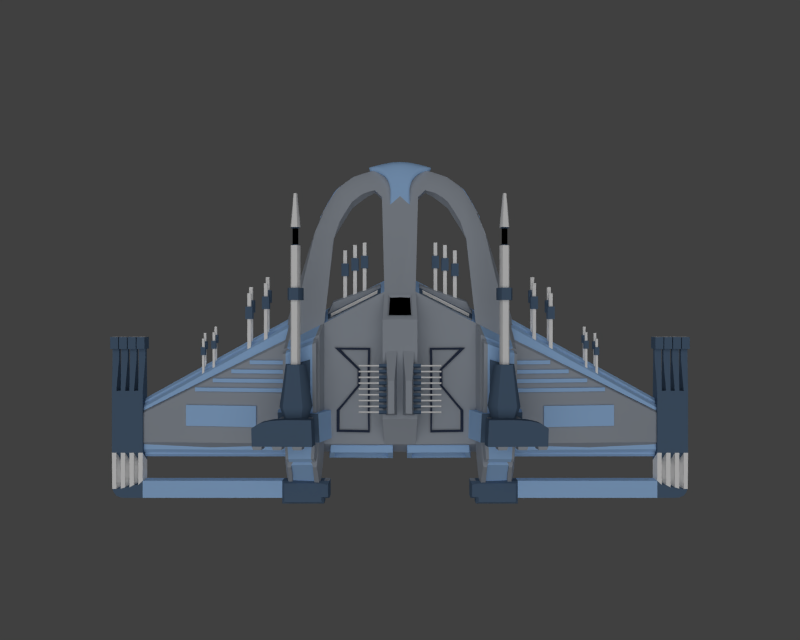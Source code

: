 # Source: spaceship_0.blend  (saved by Blender 2.60.0; exported with 4.5.12 LTS)
import bpy
from mathutils import Matrix  # noqa: F401  (used for matrix-valued properties, if any)

bpy.ops.wm.read_factory_settings(use_empty=True)
scene = bpy.context.scene
scene.name = 'Scene'

# ---- collections
col_collection_1 = bpy.data.collections.new('Collection 1'); scene.collection.children.link(col_collection_1)

# ---- materials (node trees are filled in below, after node groups)
mat_hull = bpy.data.materials.new('Hull')
mat_hull.alpha_threshold = 0.0
mat_hull.use_transparent_shadow = False
mat_hull.diffuse_color = (0.3998, 0.4399, 0.5, 1.0)
mat_hull.roughness = 0.5
mat_hull.specular_intensity = 0.2
mat_hull.line_color = (0.0, 0.0, 0.0, 1.0)
mat_window = bpy.data.materials.new('Window')
mat_window.alpha_threshold = 0.0
mat_window.use_transparent_shadow = False
mat_window.diffuse_color = (0.0, 0.0, 0.0, 1.0)
mat_window.roughness = 0.5
mat_window.specular_intensity = 1.0
mat_window.line_color = (0.0, 0.0, 0.0, 1.0)
mat_gun_cover = bpy.data.materials.new('Gun_Cover')
mat_gun_cover.alpha_threshold = 0.0
mat_gun_cover.use_transparent_shadow = False
mat_gun_cover.diffuse_color = (0.1, 0.16, 0.25, 1.0)
mat_gun_cover.roughness = 0.5
mat_gun_cover.specular_intensity = 0.07447
mat_gun_cover.line_color = (0.0, 0.0, 0.0, 1.0)
mat_gun_bare = bpy.data.materials.new('Gun_Bare')
mat_gun_bare.alpha_threshold = 0.0
mat_gun_bare.use_transparent_shadow = False
mat_gun_bare.diffuse_color = (1.0, 1.0, 1.0, 1.0)
mat_gun_bare.roughness = 0.5
mat_gun_bare.specular_intensity = 1.0
mat_gun_bare.line_color = (0.0, 0.0, 0.0, 1.0)
mat_plates = bpy.data.materials.new('Plates')
mat_plates.alpha_threshold = 0.0
mat_plates.use_transparent_shadow = False
mat_plates.diffuse_color = (0.4, 0.64, 1.0, 1.0)
mat_plates.roughness = 0.5
mat_plates.line_color = (0.0, 0.0, 0.0, 1.0)
mat_bars = bpy.data.materials.new('Bars')
mat_bars.alpha_threshold = 0.0
mat_bars.use_transparent_shadow = False
mat_bars.diffuse_color = (0.03633, 0.04996, 0.09083, 1.0)
mat_bars.roughness = 0.5
mat_bars.specular_intensity = 1.0
mat_bars.line_color = (0.0, 0.0, 0.0, 1.0)

# ---- material node trees

# ---- world
world_world = bpy.data.worlds.new('World'); scene.world = world_world
world_world.color = (0.05088, 0.05088, 0.05088)
world_world.use_sun_shadow = False
world_world.sun_shadow_jitter_overblur = 0.0
world_world.cycles.sampling_method = 'MANUAL'
world_world.cycles.sample_map_resolution = 256

# ---- cameras
cam_camera_001 = bpy.data.cameras.new('Camera.001')
cam_camera_001.clip_end = 100.0
cam_camera_001.lens = 35.0
cam_camera_001.dof.focus_distance = 0.0
cam_camera_001.dof.aperture_fstop = 128.0
cam_camera = bpy.data.cameras.new('Camera')
cam_camera.clip_end = 100.0
cam_camera.lens = 35.0
cam_camera.ortho_scale = 7.314
cam_camera.dof.focus_distance = 0.0
cam_camera.dof.aperture_fstop = 128.0

# ---- lights
light_lamp_001 = bpy.data.lights.new('Lamp.001', 'SUN')
light_lamp_001.transmission_factor = 0.0
light_lamp_001.cutoff_distance = 30.0
light_lamp_001.angle = 1.571
light_lamp_001.energy = 1.0
light_lamp_001.shadow_buffer_clip_start = 1.001
light_lamp_001.shadow_soft_size = 1.0
light_lamp_001.shadow_cascade_max_distance = 1000.0
light_lamp_001.cycles.use_multiple_importance_sampling = False
light_lamp = bpy.data.lights.new('Lamp', 'SUN')
light_lamp.transmission_factor = 0.0
light_lamp.cutoff_distance = 30.0
light_lamp.angle = 1.571
light_lamp.energy = 1.0
light_lamp.shadow_buffer_clip_start = 1.001
light_lamp.shadow_soft_size = 1.0
light_lamp.shadow_cascade_max_distance = 1000.0
light_lamp.cycles.use_multiple_importance_sampling = False

# ---- meshes
me_plane_003 = bpy.data.meshes.new('Plane.003')
me_plane_003.from_pydata([(2.836, -0.3079, -0.02652), (2.836, -1.097, -0.02652), (2.836, -0.9905, 0.1265), (2.836, -0.3079, 0.1265), (3.175, -0.3079, 0.1265), (3.175, -0.9905, 0.1265), (3.175, -1.097, -0.02652), (3.175, -0.3079, -0.02652), (3.127, -0.3079, 0.1265), (3.078, -0.3079, 0.1265), (3.03, -0.3079, 0.1265), (2.982, -0.3079, 0.1265), (2.933, -0.3079, 0.1265), (2.885, -0.3079, 0.1265), (2.885, -0.3079, -0.02652), (2.933, -0.3079, -0.02652), (2.982, -0.3079, -0.02652), (3.03, -0.3079, -0.02652), (3.078, -0.3079, -0.02652), (3.127, -0.3079, -0.02652), (2.885, -1.097, -0.02652), (2.933, -1.097, -0.02652), (2.982, -1.097, -0.02652), (3.03, -1.097, -0.02652), (3.078, -1.097, -0.02652), (3.127, -1.097, -0.02652), (3.127, -0.9905, 0.1265), (3.078, -0.9905, 0.1265), (3.03, -0.9905, 0.1265), (2.982, -0.9905, 0.1265), (2.933, -0.9905, 0.1265), (2.885, -0.9905, 0.1265), (3.115, 0.03671, 0.07529), (3.115, 0.03671, 0.02471), (3.091, 0.03671, 0.07529), (3.091, 0.03671, 0.02471), (3.018, 0.03671, 0.07529), (3.018, 0.03671, 0.02471), (2.994, 0.03671, 0.07529), (2.994, 0.03671, 0.02471), (2.921, 0.03671, 0.07529), (2.921, 0.03671, 0.02471), (2.897, 0.03671, 0.07529), (2.897, 0.03671, 0.02471), (3.187, 0.03671, 0.02471), (2.824, 0.03671, 0.02471), (2.824, 0.03671, 0.07529), (3.187, 0.03671, 0.07529), (2.824, 0.1536, 0.02471), (2.824, 0.1536, 0.07529), (3.187, 0.1536, 0.02471), (3.187, 0.1536, 0.07529), (3.115, 0.1536, 0.07529), (3.091, 0.1536, 0.07529), (3.018, 0.1536, 0.07529), (2.994, 0.1536, 0.07529), (2.921, 0.1536, 0.07529), (2.897, 0.1536, 0.07529), (2.897, 0.1536, 0.02471), (2.994, 0.1536, 0.02471), (2.921, 0.1536, 0.02471), (3.091, 0.1536, 0.02471), (3.018, 0.1536, 0.02471), (3.115, 0.1536, 0.02471), (3.108, 0.1536, -0.02564), (3.108, 0.1536, 0.1256), (3.098, 0.1536, 0.1256), (3.098, 0.1536, -0.02564), (3.011, 0.1536, -0.02564), (3.011, 0.1536, 0.1256), (3.001, 0.1536, -0.02564), (3.001, 0.1536, 0.1256), (2.914, 0.1536, 0.1256), (2.914, 0.1536, -0.02564), (2.904, 0.1536, 0.1256), (2.904, 0.1536, -0.02564), (3.194, 0.1536, -0.02564), (2.817, 0.1536, -0.02564), (2.817, 0.1536, 0.1256), (3.194, 0.1536, 0.1256), (2.817, 0.286, 0.1256), (2.817, 0.286, -0.02564), (3.194, 0.286, -0.02564), (3.194, 0.286, 0.1256), (3.108, 0.286, 0.1256), (3.011, 0.286, 0.1256), (3.098, 0.286, 0.1256), (2.914, 0.286, 0.1256), (3.001, 0.286, 0.1256), (2.904, 0.286, 0.1256), (2.904, 0.286, -0.02564), (3.001, 0.286, -0.02564), (2.914, 0.286, -0.02564), (3.011, 0.286, -0.02564), (3.098, 0.286, -0.02564), (3.108, 0.286, -0.02564), (3.129, -1.39, -0.02051), (3.129, -1.39, 0.1205), (3.078, -1.386, -0.02652), (3.078, -1.386, 0.1265), (3.03, -1.371, -0.02652), (3.03, -1.371, 0.1265), (2.982, -1.371, -0.02652), (2.982, -1.371, 0.1265), (2.933, -1.345, -0.02652), (2.933, -1.345, 0.1265), (2.885, -1.345, -0.02652), (2.885, -1.345, 0.1265), (2.836, -1.299, 0.1265), (3.174, -1.391, 0.118), (3.174, -1.391, -0.01797), (2.836, -1.299, -0.02652), (2.836, -1.487, -0.02652), (2.836, -1.487, 0.1265), (3.16, -1.434, 0.1071), (3.16, -1.434, -0.007149), (2.885, -1.487, -0.02652), (2.982, -1.487, -0.02652), (2.933, -1.487, -0.02652), (3.03, -1.487, -0.02652), (3.078, -1.483, -0.02652), (3.131, -1.464, -0.01735), (3.131, -1.464, 0.1173), (3.03, -1.487, 0.1265), (3.078, -1.483, 0.1265), (2.933, -1.487, 0.1265), (2.982, -1.487, 0.1265), (2.885, -1.487, 0.1265), (1.298, -1.299, 0.1265), (1.298, -1.299, -0.02652), (1.298, -1.487, -0.02652), (1.298, -1.487, 0.1265), (0.8345, -1.491, 0.119), (0.8365, -1.487, -0.02652), (0.8365, -1.299, -0.02652), (0.8365, -1.299, 0.1265), (0.8365, -1.55, -0.02652), (0.8365, -1.55, 0.1265), (1.298, -1.55, 0.1265), (1.298, -1.55, -0.02652), (0.7778, -1.299, 0.1265), (0.7778, -1.299, -0.02652), (0.7778, -1.487, -0.02652), (0.7778, -1.487, 0.1265), (1.227, -1.55, 0.103), (1.227, -1.55, -0.003014), (0.9074, -1.55, 0.103), (0.9074, -1.55, -0.003014), (0.8652, -1.473, 0.1585), (0.7922, -1.47, 0.1585), (0.7922, -1.339, 0.1585), (0.864, -1.322, 0.1585), (1.271, -1.471, 0.1585), (1.271, -1.526, 0.1585), (0.864, -1.526, 0.1585), (1.271, -1.322, 0.1585), (0.9217, -1.526, 0.001721), (0.9217, -1.526, 0.09828), (1.213, -1.526, 0.001721), (1.213, -1.526, 0.09828)], [], [(0, 3, 2, 1), (5, 4, 7, 6), (13, 14, 15, 12), (11, 16, 17, 10), (9, 18, 19, 8), (0, 1, 20, 14), (14, 20, 21, 15), (15, 21, 22, 16), (16, 22, 23, 17), (17, 23, 24, 18), (18, 24, 25, 19), (19, 25, 6, 7), (2, 3, 13, 31), (31, 13, 12, 30), (30, 12, 11, 29), (29, 11, 10, 28), (28, 10, 9, 27), (27, 9, 8, 26), (26, 8, 4, 5), (20, 31, 30, 21), (22, 29, 28, 23), (24, 27, 26, 25), (19, 33, 32, 8), (9, 34, 35, 18), (17, 37, 36, 10), (11, 38, 39, 16), (15, 41, 40, 12), (13, 42, 43, 14), (7, 44, 33, 19), (18, 35, 37, 17), (16, 39, 41, 15), (45, 0, 14, 43), (3, 46, 42, 13), (12, 40, 38, 11), (10, 36, 34, 9), (8, 32, 47, 4), (4, 47, 44, 7), (0, 45, 46, 3), (45, 48, 49, 46), (47, 51, 50, 44), (32, 52, 51, 47), (36, 54, 53, 34), (40, 56, 55, 38), (46, 49, 57, 42), (43, 58, 48, 45), (39, 59, 60, 41), (35, 61, 62, 37), (44, 50, 63, 33), (42, 57, 58, 43), (41, 60, 56, 40), (38, 55, 59, 39), (37, 62, 54, 36), (34, 53, 61, 35), (33, 63, 52, 32), (63, 64, 65, 52), (53, 66, 67, 61), (62, 68, 69, 54), (55, 71, 70, 59), (60, 73, 72, 56), (57, 74, 75, 58), (50, 76, 64, 63), (61, 67, 68, 62), (59, 70, 73, 60), (58, 75, 77, 48), (49, 78, 74, 57), (56, 72, 71, 55), (54, 69, 66, 53), (52, 65, 79, 51), (51, 79, 76, 50), (48, 77, 78, 49), (77, 81, 80, 78), (79, 83, 82, 76), (65, 84, 83, 79), (69, 85, 86, 66), (72, 87, 88, 71), (78, 80, 89, 74), (75, 90, 81, 77), (70, 91, 92, 73), (67, 94, 93, 68), (76, 82, 95, 64), (74, 89, 90, 75), (73, 92, 87, 72), (71, 88, 91, 70), (68, 93, 85, 69), (66, 86, 94, 67), (64, 95, 84, 65), (90, 89, 80, 81), (87, 92, 91, 88), (85, 93, 94, 86), (84, 95, 82, 83), (26, 97, 96, 25), (24, 98, 99, 27), (28, 101, 100, 23), (22, 102, 103, 29), (30, 105, 104, 21), (20, 106, 107, 31), (31, 107, 108, 2), (29, 103, 105, 30), (27, 99, 101, 28), (5, 109, 97, 26), (25, 96, 110, 6), (23, 100, 98, 24), (21, 104, 102, 22), (1, 111, 106, 20), (6, 110, 109, 5), (2, 108, 111, 1), (110, 115, 114, 109), (111, 112, 116, 106), (104, 118, 117, 102), (100, 119, 120, 98), (96, 121, 115, 110), (109, 114, 122, 97), (99, 124, 123, 101), (103, 126, 125, 105), (107, 127, 113, 108), (112, 113, 127, 116), (118, 125, 126, 117), (119, 123, 124, 120), (121, 122, 114, 115), (121, 120, 124, 122), (122, 124, 99, 97), (97, 99, 98, 96), (96, 98, 120, 121), (101, 123, 126, 103), (123, 119, 117, 126), (119, 100, 102, 117), (100, 101, 103, 102), (118, 116, 127, 125), (125, 127, 107, 105), (105, 107, 106, 104), (104, 106, 116, 118), (108, 128, 129, 111), (111, 129, 130, 112), (113, 131, 128, 108), (112, 130, 131, 113), (129, 134, 133, 130), (128, 135, 134, 129), (133, 136, 139, 130), (132, 137, 136, 133), (130, 139, 138, 131), (135, 140, 141, 134), (134, 141, 142, 133), (133, 142, 143, 132), (140, 143, 142, 141), (139, 145, 144, 138), (138, 144, 146, 137), (137, 146, 147, 136), (136, 147, 145, 139), (143, 149, 148, 132), (140, 150, 149, 143), (135, 151, 150, 140), (138, 153, 152, 131), (137, 154, 153, 138), (132, 148, 154, 137), (128, 155, 151, 135), (131, 152, 155, 128), (148, 149, 150, 151), (152, 153, 154, 148), (152, 148, 151, 155), (145, 147, 156, 158), (147, 146, 157, 156), (146, 144, 159, 157), (144, 145, 158, 159), (158, 156, 157, 159)])
me_plane_003.polygons.foreach_set('use_smooth', [True] * 164)
me_plane_003.polygons.foreach_set('material_index', [2, 2, 2, 2, 2, 2, 2, 2, 2, 2, 2, 2, 2, 2, 2, 2, 2, 2, 2, 2, 2, 2, 2, 2, 2, 2, 2, 2, 2, 2, 2, 2, 2, 2, 2, 2, 2, 2, 2, 2, 2, 2, 2, 2, 2, 2, 2, 2, 2, 2, 2, 2, 2, 2, 2, 2, 2, 2, 2, 2, 2, 2, 2, 2, 2, 2, 2, 2, 2, 2, 2, 2, 2, 2, 2, 2, 2, 2, 2, 2, 2, 2, 2, 2, 2, 2, 3, 3, 3, 3, 3, 3, 3, 3, 3, 3, 3, 3, 3, 3, 3, 3, 3, 3, 3, 3, 2, 0, 0, 0, 0, 2, 2, 2, 2, 2, 2, 2, 2, 2, 2, 2, 0, 2, 2, 0, 2, 2, 2, 2, 0, 4, 4, 4, 4, 2, 2, 2, 2, 2, 0, 2, 2, 2, 2, 2, 2, 2, 2, 2, 2, 2, 2, 2, 2, 2, 2, 2, 2, 1, 1, 1, 1, 1])
me_plane_003.materials.append(mat_hull)
me_plane_003.materials.append(mat_window)
me_plane_003.materials.append(mat_gun_cover)
me_plane_003.materials.append(mat_gun_bare)
me_plane_003.materials.append(mat_plates)
me_plane_003.use_remesh_preserve_volume = False
me_plane_003.use_remesh_preserve_attributes = False
me_plane_003.use_mirror_vertex_groups = False
me_plane_003.update()
me_plane_002 = bpy.data.meshes.new('Plane.002')
me_plane_002.from_pydata([(1.02, 0.01989, 0.8563), (0.9858, -0.4085, 0.8463), (1.141, 0.01989, 0.8267), (1.187, -0.4176, 0.8179), (1.165, 0.01989, 0.7725), (1.227, -0.4166, 0.7637), (0.9327, -0.4074, 0.805), (0.9885, 0.01989, 0.8151), (0.9043, -0.4061, 0.7491), (0.9715, 0.01989, 0.7591), (1.172, 0.01989, 0.7109), (1.239, -0.4152, 0.7021), (1.233, -0.4143, 0.661), (1.168, 0.01989, 0.6697), (0.8986, -0.4052, 0.7079), (0.9681, 0.01989, 0.718), (1.024, 0.01989, 0.658), (0.9923, -0.4042, 0.6479), (1.105, 0.01989, 0.6377), (1.126, -0.4133, 0.629), (1.124, -0.413, 0.6145), (1.103, 0.01989, 0.6232), (0.9903, -0.4038, 0.6334), (1.023, 0.01989, 0.6434), (1.031, -0.04094, 0.6371), (1.029, -0.3636, 0.6288), (1.086, -0.04154, 0.628), (1.085, -0.3712, 0.6208), (1.081, -0.04069, 0.59), (1.08, -0.3703, 0.5828), (1.024, -0.3628, 0.5908), (1.026, -0.04009, 0.5991), (0.9372, -0.407, 0.602), (0.9386, 0.06129, 0.6122), (1.168, -0.008061, 0.5786), (1.167, -0.4163, 0.5697), (1.164, -0.4158, 0.5468), (1.165, -0.007553, 0.5557), (0.934, -0.4065, 0.5791), (0.9355, 0.06179, 0.5894), (1.119, 0.01989, 0.7085), (1.087, 0.01989, 0.6925), (1.047, 0.01989, 0.7026), (1.019, 0.01989, 0.7325), (1.021, 0.01989, 0.7531), (1.121, 0.01989, 0.729), (1.117, 0.01989, 0.7597), (1.029, 0.01989, 0.781), (1.045, 0.01989, 0.8015), (1.105, 0.01989, 0.7868), (1.045, 0.6767, 0.8015), (1.105, 0.6767, 0.7868), (1.117, 0.6767, 0.7597), (1.029, 0.6767, 0.781), (1.021, 0.6767, 0.7531), (1.121, 0.6767, 0.729), (1.119, 0.6767, 0.7085), (1.019, 0.6767, 0.7325), (1.047, 0.6767, 0.7026), (1.087, 0.6767, 0.6925), (1.149, 0.6767, 0.6847), (1.098, 0.6767, 0.6588), (1.033, 0.6767, 0.6752), (0.9877, 0.6767, 0.7236), (0.9905, 0.6767, 0.7568), (1.152, 0.6767, 0.7179), (1.146, 0.6767, 0.7676), (1.004, 0.6767, 0.802), (1.03, 0.6767, 0.8352), (1.127, 0.6767, 0.8113), (1.127, 0.8004, 0.8113), (1.03, 0.8004, 0.8352), (1.146, 0.8004, 0.7676), (1.004, 0.8004, 0.802), (0.9905, 0.8004, 0.7568), (1.152, 0.8004, 0.7179), (1.149, 0.8004, 0.6847), (0.9877, 0.8004, 0.7236), (1.033, 0.8004, 0.6752), (1.098, 0.8004, 0.6588), (1.119, 0.8004, 0.7087), (1.087, 0.8004, 0.6929), (1.047, 0.8004, 0.7029), (1.019, 0.8004, 0.7326), (1.021, 0.8004, 0.753), (1.121, 0.8004, 0.7291), (1.117, 0.8004, 0.7597), (1.03, 0.8004, 0.7808), (1.045, 0.8004, 0.8012), (1.105, 0.8004, 0.7865), (1.045, 1.234, 0.8012), (1.105, 1.234, 0.7865), (1.117, 1.234, 0.7597), (1.03, 1.234, 0.7808), (1.021, 1.234, 0.753), (1.121, 1.234, 0.7291), (1.119, 1.234, 0.7087), (1.019, 1.234, 0.7326), (1.047, 1.234, 0.7029), (1.087, 1.234, 0.6929), (1.119, 1.419, 0.7087), (1.087, 1.419, 0.6929), (1.047, 1.419, 0.7029), (1.019, 1.419, 0.7326), (1.021, 1.419, 0.753), (1.121, 1.419, 0.7291), (1.117, 1.419, 0.7597), (1.03, 1.419, 0.7808), (1.045, 1.419, 0.8012), (1.105, 1.419, 0.7865), (1.061, 1.767, 0.7669), (1.083, 1.767, 0.7615), (1.087, 1.767, 0.7517), (1.055, 1.767, 0.7594), (1.052, 1.767, 0.7492), (1.089, 1.767, 0.7404), (1.088, 1.767, 0.733), (1.051, 1.767, 0.7417), (1.062, 1.767, 0.7308), (1.076, 1.767, 0.7271), (1.099, 1.407, 0.7241), (1.099, 1.246, 0.7241), (1.08, 1.246, 0.7146), (1.08, 1.407, 0.7146), (1.056, 1.407, 0.7206), (1.056, 1.246, 0.7206), (1.04, 1.246, 0.7384), (1.04, 1.407, 0.7384), (1.041, 1.407, 0.7506), (1.041, 1.246, 0.7506), (1.1, 1.246, 0.7363), (1.1, 1.407, 0.7363), (1.098, 1.407, 0.7546), (1.098, 1.246, 0.7546), (1.046, 1.407, 0.7672), (1.046, 1.246, 0.7672), (1.055, 1.407, 0.7795), (1.055, 1.246, 0.7795), (1.091, 1.407, 0.7707), (1.091, 1.246, 0.7707), (0.8464, -0.4976, 0.6476), (0.8335, -0.7979, 0.6386), (1.278, -0.4906, 0.582), (1.266, -0.8002, 0.5743), (1.306, -0.7921, 0.2136), (1.318, -0.4824, 0.2213), (0.6894, -0.7827, 0.3058), (0.7022, -0.4824, 0.3148), (1.21, -0.7593, 0.584), (1.22, -0.5316, 0.5897), (0.8924, -0.7576, 0.6313), (0.9019, -0.5367, 0.6379), (0.9327, -0.5436, 0.8433), (0.9233, -0.7645, 0.8367), (1.25, -0.5385, 0.7951), (1.241, -0.7662, 0.7894), (1.474, -0.797, 0.7534), (1.478, -0.6134, 0.7603), (0.8557, -0.786, 0.846), (0.867, -0.5202, 0.854), (0.8852, -0.5243, 0.9749), (0.8739, -0.7901, 0.9669), (1.496, -0.6175, 0.8812), (1.492, -0.8011, 0.8743), (1.01, -0.5434, 0.6715), (1.105, -0.5499, 0.6581), (1.181, -0.5506, 0.6808), (0.943, -0.5441, 0.7142), (0.9471, -0.5448, 0.7434), (1.185, -0.5513, 0.71), (1.176, -0.5522, 0.7538), (0.9672, -0.5457, 0.7831), (1.005, -0.5464, 0.8124), (1.148, -0.5529, 0.7923), (0.9184, -0.4964, 0.6367), (0.9904, -0.4953, 0.6257), (1.062, -0.4941, 0.6148), (1.134, -0.4929, 0.6039), (1.206, -0.4918, 0.593), (0.9056, -0.7983, 0.6279), (0.9777, -0.7987, 0.6171), (1.05, -0.7991, 0.6064), (1.122, -0.7995, 0.5957), (1.194, -0.7999, 0.585), (1.203, -0.7905, 0.2289), (1.101, -0.789, 0.2443), (0.9977, -0.7874, 0.2597), (0.895, -0.7859, 0.2751), (0.7922, -0.7843, 0.2904), (1.216, -0.4824, 0.2369), (1.113, -0.4824, 0.2525), (1.01, -0.4824, 0.2681), (0.9076, -0.4824, 0.2837), (0.8049, -0.4824, 0.2993), (1.157, -0.759, 0.5919), (1.104, -0.7587, 0.5997), (1.051, -0.7584, 0.6076), (0.9984, -0.7581, 0.6155), (0.9454, -0.7579, 0.6234), (1.167, -0.5324, 0.5977), (1.114, -0.5333, 0.6058), (1.061, -0.5341, 0.6138), (1.008, -0.535, 0.6218), (0.9548, -0.5359, 0.6299), (0.9857, -0.5428, 0.8353), (1.039, -0.5419, 0.8272), (1.092, -0.5411, 0.8192), (1.145, -0.5402, 0.8112), (1.198, -0.5394, 0.8031), (0.9763, -0.7648, 0.8288), (1.029, -0.7651, 0.8209), (1.082, -0.7653, 0.813), (1.135, -0.7656, 0.8052), (1.188, -0.7659, 0.7973), (1.371, -0.7952, 0.7689), (1.268, -0.7933, 0.7843), (1.165, -0.7915, 0.7997), (1.062, -0.7897, 0.8152), (0.9587, -0.7878, 0.8306), (1.396, -0.5606, 0.7759), (1.285, -0.5344, 0.7916), (1.176, -0.5257, 0.8072), (1.073, -0.5212, 0.8228), (0.9699, -0.5207, 0.8384), (0.9881, -0.5248, 0.9593), (1.091, -0.5252, 0.9437), (1.194, -0.5298, 0.9281), (1.303, -0.5385, 0.9125), (1.414, -0.5646, 0.8969), (0.9769, -0.7919, 0.9515), (1.08, -0.7937, 0.9361), (1.183, -0.7956, 0.9206), (1.286, -0.7974, 0.9052), (1.389, -0.7992, 0.8898), (1.395, -0.8353, 0.8773), (1.38, -0.8319, 0.7766), (1.26, -0.8298, 0.7946), (1.275, -0.8332, 0.8953), (1.174, -0.8283, 0.8074), (1.189, -0.8317, 0.9082), (1.054, -0.8261, 0.8254), (1.069, -0.8295, 0.9262), (0.9831, -0.828, 0.939), (0.968, -0.8246, 0.8383), (1.481, -0.8369, 0.8645), (1.466, -0.8335, 0.7637), (0.9399, -0.7595, 0.6767), (0.9553, -0.763, 0.7794), (0.9288, -0.7628, 0.7834), (0.9134, -0.7594, 0.6806), (0.9293, -0.7129, 0.785), (0.9139, -0.7094, 0.6823), (0.9404, -0.7095, 0.6783), (0.9558, -0.713, 0.781), (0.9929, -0.7598, 0.6688), (1.008, -0.7633, 0.7715), (0.9664, -0.7597, 0.6728), (0.9818, -0.7631, 0.7755), (0.9934, -0.7098, 0.6704), (0.9669, -0.7097, 0.6744), (1.009, -0.7133, 0.7731), (0.9824, -0.7131, 0.7771), (1.046, -0.7601, 0.6609), (1.061, -0.7635, 0.7637), (1.019, -0.7599, 0.6649), (1.035, -0.7634, 0.7676), (1.046, -0.7101, 0.6626), (1.02, -0.71, 0.6665), (1.062, -0.7136, 0.7653), (1.035, -0.7134, 0.7692), (1.099, -0.7604, 0.6531), (1.114, -0.7638, 0.7558), (1.072, -0.7602, 0.657), (1.088, -0.7637, 0.7597), (1.073, -0.7102, 0.6586), (1.099, -0.7104, 0.6547), (1.115, -0.7138, 0.7574), (1.088, -0.7137, 0.7613), (1.152, -0.7606, 0.6452), (1.167, -0.7641, 0.7479), (1.125, -0.7605, 0.6491), (1.141, -0.764, 0.7518), (1.126, -0.7105, 0.6507), (1.152, -0.7107, 0.6468), (1.141, -0.714, 0.7534), (1.168, -0.7141, 0.7495), (1.178, -0.7608, 0.6412), (1.194, -0.7642, 0.744), (1.22, -0.7644, 0.74), (1.205, -0.7609, 0.6373), (1.205, -0.7109, 0.6389), (1.221, -0.7144, 0.7416), (1.179, -0.7108, 0.6429), (1.194, -0.7143, 0.7456)], [], [(0, 2, 3, 1), (3, 2, 4, 5), (0, 1, 6, 7), (7, 6, 8, 9), (5, 4, 10, 11), (11, 10, 13, 12), (9, 8, 14, 15), (15, 14, 17, 16), (12, 13, 18, 19), (19, 18, 21, 20), (17, 19, 20, 22), (18, 16, 23, 21), (16, 17, 22, 23), (23, 22, 25, 24), (21, 23, 24, 26), (22, 20, 27, 25), (20, 21, 26, 27), (27, 26, 28, 29), (25, 27, 29, 30), (26, 24, 31, 28), (24, 25, 30, 31), (31, 30, 32, 33), (28, 31, 33, 34), (30, 29, 35, 32), (29, 28, 34, 35), (35, 34, 37, 36), (32, 35, 36, 38), (34, 33, 39, 37), (33, 32, 38, 39), (18, 13, 40, 41), (16, 18, 41, 42), (15, 16, 42, 43), (9, 15, 43, 44), (13, 10, 45, 40), (10, 4, 46, 45), (7, 9, 44, 47), (0, 7, 47, 48), (4, 2, 49, 46), (2, 0, 48, 49), (49, 48, 50, 51), (46, 49, 51, 52), (48, 47, 53, 50), (47, 44, 54, 53), (45, 46, 52, 55), (40, 45, 55, 56), (44, 43, 57, 54), (43, 42, 58, 57), (42, 41, 59, 58), (41, 40, 56, 59), (59, 56, 60, 61), (58, 59, 61, 62), (57, 58, 62, 63), (54, 57, 63, 64), (56, 55, 65, 60), (55, 52, 66, 65), (53, 54, 64, 67), (50, 53, 67, 68), (52, 51, 69, 66), (51, 50, 68, 69), (69, 68, 71, 70), (66, 69, 70, 72), (68, 67, 73, 71), (67, 64, 74, 73), (65, 66, 72, 75), (60, 65, 75, 76), (64, 63, 77, 74), (63, 62, 78, 77), (62, 61, 79, 78), (61, 60, 76, 79), (79, 76, 80, 81), (78, 79, 81, 82), (77, 78, 82, 83), (74, 77, 83, 84), (76, 75, 85, 80), (75, 72, 86, 85), (73, 74, 84, 87), (71, 73, 87, 88), (72, 70, 89, 86), (70, 71, 88, 89), (89, 88, 90, 91), (86, 89, 91, 92), (88, 87, 93, 90), (87, 84, 94, 93), (85, 86, 92, 95), (80, 85, 95, 96), (84, 83, 97, 94), (83, 82, 98, 97), (82, 81, 99, 98), (81, 80, 96, 99), (109, 108, 110, 111), (106, 109, 111, 112), (108, 107, 113, 110), (107, 104, 114, 113), (105, 106, 112, 115), (100, 105, 115, 116), (104, 103, 117, 114), (103, 102, 118, 117), (102, 101, 119, 118), (101, 100, 116, 119), (111, 110, 113, 112), (112, 113, 114, 115), (115, 114, 117, 116), (116, 117, 118, 119), (96, 121, 122, 99), (121, 120, 123, 122), (120, 100, 101, 123), (99, 122, 125, 98), (122, 123, 124, 125), (123, 101, 102, 124), (98, 125, 126, 97), (125, 124, 127, 126), (124, 102, 103, 127), (97, 126, 129, 94), (126, 127, 128, 129), (127, 103, 104, 128), (95, 130, 121, 96), (130, 131, 120, 121), (131, 105, 100, 120), (92, 133, 130, 95), (133, 132, 131, 130), (132, 106, 105, 131), (94, 129, 135, 93), (129, 128, 134, 135), (128, 104, 107, 134), (93, 135, 137, 90), (135, 134, 136, 137), (134, 107, 108, 136), (91, 139, 133, 92), (139, 138, 132, 133), (138, 109, 106, 132), (90, 137, 139, 91), (137, 136, 138, 139), (136, 108, 109, 138), (142, 143, 144, 145), (141, 140, 147, 146), (143, 142, 149, 148), (140, 141, 150, 151), (151, 150, 153, 152), (148, 149, 154, 155), (155, 154, 157, 156), (152, 153, 158, 159), (159, 158, 161, 160), (156, 157, 162, 163), (19, 17, 164, 165), (12, 19, 165, 166), (17, 14, 167, 164), (14, 8, 168, 167), (11, 12, 166, 169), (5, 11, 169, 170), (8, 6, 171, 168), (6, 1, 172, 171), (3, 5, 170, 173), (1, 3, 173, 172), (167, 166, 165, 164), (168, 169, 166, 167), (171, 170, 169, 168), (172, 173, 170, 171), (143, 183, 184, 144), (183, 182, 185, 184), (182, 181, 186, 185), (181, 180, 187, 186), (180, 179, 188, 187), (179, 141, 146, 188), (140, 174, 193, 147), (174, 175, 192, 193), (175, 176, 191, 192), (176, 177, 190, 191), (177, 178, 189, 190), (178, 142, 145, 189), (144, 184, 189, 145), (184, 185, 190, 189), (185, 186, 191, 190), (186, 187, 192, 191), (187, 188, 193, 192), (188, 146, 147, 193), (141, 179, 198, 150), (179, 180, 197, 198), (180, 181, 196, 197), (181, 182, 195, 196), (182, 183, 194, 195), (183, 143, 148, 194), (142, 178, 199, 149), (178, 177, 200, 199), (177, 176, 201, 200), (176, 175, 202, 201), (175, 174, 203, 202), (174, 140, 151, 203), (149, 199, 208, 154), (199, 200, 207, 208), (200, 201, 206, 207), (201, 202, 205, 206), (202, 203, 204, 205), (203, 151, 152, 204), (153, 209, 218, 158), (209, 210, 217, 218), (210, 211, 216, 217), (211, 212, 215, 216), (212, 213, 214, 215), (213, 155, 156, 214), (154, 208, 219, 157), (208, 207, 220, 219), (207, 206, 221, 220), (206, 205, 222, 221), (205, 204, 223, 222), (204, 152, 159, 223), (157, 219, 228, 162), (219, 220, 227, 228), (220, 221, 226, 227), (221, 222, 225, 226), (222, 223, 224, 225), (223, 159, 160, 224), (158, 218, 229, 161), (217, 216, 231, 230), (215, 214, 233, 232), (161, 229, 224, 160), (229, 230, 225, 224), (230, 231, 226, 225), (231, 232, 227, 226), (232, 233, 228, 227), (233, 163, 162, 228), (233, 214, 235, 234), (215, 232, 237, 236), (231, 216, 238, 239), (217, 230, 241, 240), (229, 218, 243, 242), (163, 233, 234, 244), (232, 231, 239, 237), (230, 229, 242, 241), (218, 217, 240, 243), (216, 215, 236, 238), (214, 156, 245, 235), (156, 163, 244, 245), (235, 245, 244, 234), (238, 236, 237, 239), (243, 240, 241, 242), (198, 209, 247, 246), (209, 153, 248, 247), (150, 198, 246, 249), (153, 150, 249, 248), (248, 249, 251, 250), (249, 246, 252, 251), (247, 248, 250, 253), (246, 247, 253, 252), (251, 252, 253, 250), (197, 210, 255, 254), (209, 198, 256, 257), (210, 209, 257, 255), (198, 197, 254, 256), (256, 254, 258, 259), (255, 257, 261, 260), (257, 256, 259, 261), (254, 255, 260, 258), (259, 258, 260, 261), (196, 211, 263, 262), (210, 197, 264, 265), (211, 210, 265, 263), (197, 196, 262, 264), (264, 262, 266, 267), (263, 265, 269, 268), (265, 264, 267, 269), (262, 263, 268, 266), (267, 266, 268, 269), (195, 212, 271, 270), (211, 196, 272, 273), (212, 211, 273, 271), (196, 195, 270, 272), (272, 270, 275, 274), (271, 273, 277, 276), (273, 272, 274, 277), (270, 271, 276, 275), (274, 275, 276, 277), (194, 213, 279, 278), (212, 195, 280, 281), (213, 212, 281, 279), (195, 194, 278, 280), (280, 278, 283, 282), (279, 281, 284, 285), (281, 280, 282, 284), (278, 279, 285, 283), (282, 283, 285, 284), (213, 194, 286, 287), (155, 213, 287, 288), (194, 148, 289, 286), (148, 155, 288, 289), (289, 288, 291, 290), (286, 289, 290, 292), (288, 287, 293, 291), (287, 286, 292, 293), (292, 290, 291, 293)])
me_plane_002.polygons.foreach_set('use_smooth', [True] * 289)
me_plane_002.polygons.foreach_set('material_index', [0, 0, 0, 0, 0, 0, 0, 0, 0, 0, 0, 0, 0, 0, 0, 0, 0, 0, 0, 0, 0, 0, 0, 0, 0, 0, 0, 0, 0, 0, 0, 0, 0, 0, 0, 0, 0, 0, 0, 2, 2, 2, 2, 2, 2, 2, 2, 2, 2, 0, 0, 0, 0, 0, 0, 0, 0, 0, 0, 0, 0, 0, 0, 0, 0, 0, 0, 0, 0, 0, 0, 0, 0, 0, 0, 0, 0, 0, 0, 2, 2, 2, 2, 2, 2, 2, 2, 2, 2, 2, 2, 2, 2, 2, 2, 2, 2, 2, 2, 0, 0, 0, 0, 0, 1, 0, 0, 1, 0, 0, 1, 0, 0, 1, 0, 0, 1, 0, 0, 1, 0, 0, 1, 0, 0, 1, 0, 0, 1, 0, 0, 1, 0, 4, 4, 0, 0, 3, 3, 0, 0, 0, 0, 0, 0, 0, 0, 0, 0, 0, 0, 0, 0, 0, 0, 0, 0, 4, 4, 4, 4, 4, 4, 4, 4, 4, 4, 4, 4, 0, 0, 0, 0, 0, 0, 0, 0, 0, 0, 0, 0, 0, 0, 0, 0, 0, 0, 3, 3, 3, 3, 3, 3, 0, 0, 0, 0, 0, 0, 0, 0, 0, 0, 0, 0, 0, 0, 0, 0, 0, 0, 0, 0, 0, 0, 0, 0, 0, 0, 0, 3, 3, 3, 3, 3, 3, 3, 3, 3, 3, 3, 3, 3, 3, 3, 3, 3, 3, 3, 1, 1, 1, 1, 1, 3, 3, 3, 3, 1, 1, 1, 1, 1, 3, 3, 3, 3, 1, 1, 1, 1, 1, 3, 3, 3, 3, 1, 1, 1, 1, 1, 3, 3, 3, 3, 1, 1, 1, 1, 1, 3, 3, 3, 3, 1, 1, 1, 1, 1])
me_plane_002.materials.append(mat_gun_cover)
me_plane_002.materials.append(mat_window)
me_plane_002.materials.append(mat_gun_bare)
me_plane_002.materials.append(mat_hull)
me_plane_002.materials.append(mat_plates)
me_plane_002.use_remesh_preserve_volume = False
me_plane_002.use_remesh_preserve_attributes = False
me_plane_002.use_mirror_vertex_groups = False
me_plane_002.update()
me_plane_001 = bpy.data.meshes.new('Plane.001')
me_plane_001.from_pydata([(1.281, -0.9709, 0.06552), (1.268, -0.9418, 0.131), (1.256, -0.9127, 0.1966), (1.244, -0.8836, 0.2621), (2.971, -0.9753, 0.02), (2.943, -0.9507, 0.04), (2.914, -0.926, 0.06), (2.886, -0.9014, 0.08), (2.971, -0.5131, 0.02), (2.943, -0.5262, 0.04), (2.914, -0.5394, 0.06), (2.886, -0.5525, 0.08), (1.281, 0.3294, 0.06552), (1.268, 0.3053, 0.131), (1.256, 0.2812, 0.1966), (1.244, 0.2571, 0.2621), (1.204, -0.9367, 0.2621), (2.921, -0.958, 0.08), (1.217, -0.9715, 0.1966), (2.951, -0.9875, 0.06), (1.23, -1.006, 0.131), (2.981, -1.017, 0.04), (1.243, -1.041, 0.06552), (3.011, -1.047, 0.02), (2.921, -0.5397, 0.08), (1.136, 0.4308, 0.2621), (2.951, -0.524, 0.06), (1.149, 0.4597, 0.1966), (1.161, 0.4886, 0.131), (2.981, -0.5083, 0.04), (3.011, -0.4925, 0.02), (1.174, 0.5176, 0.06552), (1.445, 0.3147, 0.1036), (1.445, 0.3147, 0.06516), (1.483, 0.3147, 0.06516), (1.483, 0.3147, 0.1036), (1.483, 0.243, 0.2201), (1.483, 0.243, 0.1816), (1.445, 0.243, 0.1816), (1.445, 0.243, 0.2201), (1.445, 0.5934, 0.2201), (1.445, 0.5934, 0.1816), (1.483, 0.5934, 0.1816), (1.483, 0.5934, 0.2201), (1.483, 0.665, 0.1036), (1.483, 0.665, 0.06516), (1.445, 0.665, 0.06516), (1.445, 0.665, 0.1036), (1.502, 0.5934, 0.1624), (1.502, 0.5934, 0.2394), (1.425, 0.5934, 0.2394), (1.425, 0.5934, 0.1624), (1.502, 0.665, 0.04592), (1.425, 0.665, 0.04592), (1.425, 0.665, 0.1229), (1.502, 0.665, 0.1229), (1.502, 0.8013, 0.1229), (1.502, 0.8013, 0.04592), (1.425, 0.8013, 0.1229), (1.425, 0.8013, 0.04592), (1.425, 0.7296, 0.1624), (1.502, 0.7296, 0.1624), (1.425, 0.7296, 0.2394), (1.502, 0.7296, 0.2394), (1.483, 0.7296, 0.2201), (1.483, 0.7296, 0.1816), (1.445, 0.7296, 0.2201), (1.445, 0.7296, 0.1816), (1.483, 0.8013, 0.06516), (1.445, 0.8013, 0.06516), (1.445, 0.8013, 0.1036), (1.483, 0.8013, 0.1036), (1.483, 0.9462, 0.1036), (1.483, 0.9462, 0.06516), (1.445, 0.9462, 0.1036), (1.445, 0.9462, 0.06516), (1.483, 0.8746, 0.1816), (1.445, 0.8746, 0.1816), (1.445, 0.8746, 0.2201), (1.483, 0.8746, 0.2201), (1.668, 0.7645, 0.1998), (1.63, 0.7645, 0.1998), (1.63, 0.7645, 0.1613), (1.668, 0.7645, 0.1613), (1.63, 0.8362, 0.06102), (1.63, 0.8362, 0.0995), (1.668, 0.8362, 0.06102), (1.668, 0.8362, 0.0995), (1.668, 0.6912, 0.0995), (1.63, 0.6912, 0.0995), (1.63, 0.6912, 0.06102), (1.668, 0.6912, 0.06102), (1.63, 0.6196, 0.1613), (1.63, 0.6196, 0.1998), (1.668, 0.6196, 0.1613), (1.668, 0.6196, 0.1998), (1.687, 0.6196, 0.219), (1.61, 0.6196, 0.219), (1.687, 0.6196, 0.142), (1.61, 0.6196, 0.142), (1.61, 0.6912, 0.04178), (1.61, 0.6912, 0.1187), (1.687, 0.6912, 0.04178), (1.687, 0.6912, 0.1187), (1.687, 0.555, 0.1187), (1.61, 0.555, 0.1187), (1.61, 0.555, 0.04178), (1.687, 0.555, 0.04178), (1.61, 0.4833, 0.142), (1.61, 0.4833, 0.219), (1.687, 0.4833, 0.219), (1.687, 0.4833, 0.142), (1.63, 0.555, 0.0995), (1.63, 0.555, 0.06102), (1.668, 0.555, 0.06102), (1.668, 0.555, 0.0995), (1.668, 0.4833, 0.1998), (1.668, 0.4833, 0.1613), (1.63, 0.4833, 0.1613), (1.63, 0.4833, 0.1998), (1.63, 0.133, 0.1998), (1.63, 0.133, 0.1613), (1.668, 0.133, 0.1613), (1.668, 0.133, 0.1998), (1.668, 0.2046, 0.0995), (1.668, 0.2046, 0.06102), (1.63, 0.2046, 0.06102), (1.63, 0.2046, 0.0995), (2.151, -0.07523, 0.07238), (2.151, -0.07523, 0.04775), (2.176, -0.07523, 0.04775), (2.176, -0.07523, 0.07238), (2.176, -0.1365, 0.1484), (2.176, -0.1365, 0.1238), (2.151, -0.1365, 0.1238), (2.151, -0.1365, 0.1484), (2.151, 0.08767, 0.1484), (2.151, 0.08767, 0.1238), (2.176, 0.08767, 0.1238), (2.176, 0.08767, 0.1484), (2.176, 0.149, 0.07238), (2.176, 0.149, 0.04775), (2.151, 0.149, 0.04775), (2.151, 0.149, 0.07238), (2.188, 0.08767, 0.1115), (2.188, 0.08767, 0.1607), (2.139, 0.08767, 0.1607), (2.139, 0.08767, 0.1115), (2.188, 0.149, 0.03544), (2.139, 0.149, 0.03544), (2.139, 0.149, 0.0847), (2.188, 0.149, 0.0847), (2.188, 0.2362, 0.0847), (2.188, 0.2362, 0.03544), (2.139, 0.2362, 0.0847), (2.139, 0.2362, 0.03544), (2.139, 0.1749, 0.1115), (2.188, 0.1749, 0.1115), (2.139, 0.1749, 0.1607), (2.188, 0.1749, 0.1607), (2.176, 0.1749, 0.1484), (2.176, 0.1749, 0.1238), (2.151, 0.1749, 0.1484), (2.151, 0.1749, 0.1238), (2.176, 0.2362, 0.04775), (2.151, 0.2362, 0.04775), (2.151, 0.2362, 0.07238), (2.176, 0.2362, 0.07238), (2.176, 0.329, 0.07238), (2.176, 0.329, 0.04775), (2.151, 0.329, 0.07238), (2.151, 0.329, 0.04775), (2.176, 0.2677, 0.1238), (2.151, 0.2677, 0.1238), (2.151, 0.2677, 0.1484), (2.176, 0.2677, 0.1484), (2.057, 0.3381, 0.1615), (2.032, 0.3381, 0.1615), (2.032, 0.3381, 0.1368), (2.057, 0.3381, 0.1368), (2.032, 0.3994, 0.05041), (2.032, 0.3994, 0.07504), (2.057, 0.3994, 0.05041), (2.057, 0.3994, 0.07504), (2.057, 0.3066, 0.07504), (2.032, 0.3066, 0.07504), (2.032, 0.3066, 0.05041), (2.057, 0.3066, 0.05041), (2.032, 0.2453, 0.1368), (2.032, 0.2453, 0.1615), (2.057, 0.2453, 0.1368), (2.057, 0.2453, 0.1615), (2.069, 0.2453, 0.1738), (2.02, 0.2453, 0.1738), (2.069, 0.2453, 0.1245), (2.02, 0.2453, 0.1245), (2.02, 0.3066, 0.03809), (2.02, 0.3066, 0.08735), (2.069, 0.3066, 0.03809), (2.069, 0.3066, 0.08735), (2.069, 0.2194, 0.08735), (2.02, 0.2194, 0.08735), (2.02, 0.2194, 0.03809), (2.069, 0.2194, 0.03809), (2.02, 0.1581, 0.1245), (2.02, 0.1581, 0.1738), (2.069, 0.1581, 0.1738), (2.069, 0.1581, 0.1245), (2.032, 0.2194, 0.07504), (2.032, 0.2194, 0.05041), (2.057, 0.2194, 0.05041), (2.057, 0.2194, 0.07504), (2.057, 0.1581, 0.1615), (2.057, 0.1581, 0.1368), (2.032, 0.1581, 0.1368), (2.032, 0.1581, 0.1615), (2.032, -0.06612, 0.1615), (2.032, -0.06612, 0.1368), (2.057, -0.06612, 0.1368), (2.057, -0.06612, 0.1615), (2.057, -0.004801, 0.07504), (2.057, -0.004801, 0.05041), (2.032, -0.004801, 0.05041), (2.032, -0.004801, 0.07504), (0.4076, 0.6899, 0.1744), (0.4076, 0.6899, 0.1359), (0.3691, 0.6899, 0.1359), (0.3691, 0.6899, 0.1744), (0.3691, 1.04, 0.1744), (0.3691, 1.04, 0.1359), (0.4076, 1.04, 0.1359), (0.4076, 1.04, 0.1744), (0.4268, 1.04, 0.1167), (0.4268, 1.04, 0.1937), (0.3499, 1.04, 0.1937), (0.3499, 1.04, 0.1167), (0.3499, 1.176, 0.1167), (0.4268, 1.176, 0.1167), (0.3499, 1.176, 0.1937), (0.4268, 1.176, 0.1937), (0.4076, 1.176, 0.1744), (0.4076, 1.176, 0.1359), (0.3691, 1.176, 0.1744), (0.3691, 1.176, 0.1359), (0.4076, 1.321, 0.1359), (0.3691, 1.321, 0.1359), (0.3691, 1.321, 0.1744), (0.4076, 1.321, 0.1744), (0.5126, 1.295, 0.1744), (0.4741, 1.295, 0.1744), (0.4741, 1.295, 0.1359), (0.5126, 1.295, 0.1359), (0.4741, 1.15, 0.1359), (0.4741, 1.15, 0.1744), (0.5126, 1.15, 0.1359), (0.5126, 1.15, 0.1744), (0.5318, 1.15, 0.1937), (0.4548, 1.15, 0.1937), (0.5318, 1.15, 0.1167), (0.4548, 1.15, 0.1167), (0.4548, 1.014, 0.1167), (0.4548, 1.014, 0.1937), (0.5318, 1.014, 0.1937), (0.5318, 1.014, 0.1167), (0.5126, 1.014, 0.1744), (0.5126, 1.014, 0.1359), (0.4741, 1.014, 0.1359), (0.4741, 1.014, 0.1744), (0.4741, 0.6633, 0.1744), (0.4741, 0.6633, 0.1359), (0.5126, 0.6633, 0.1359), (0.5126, 0.6633, 0.1744), (0.6212, 1.236, 0.1744), (0.5827, 1.236, 0.1744), (0.5827, 1.236, 0.1359), (0.6212, 1.236, 0.1359), (0.5827, 1.091, 0.1359), (0.5827, 1.091, 0.1744), (0.6212, 1.091, 0.1359), (0.6212, 1.091, 0.1744), (0.6404, 1.091, 0.1937), (0.5634, 1.091, 0.1937), (0.6404, 1.091, 0.1167), (0.5634, 1.091, 0.1167), (0.5634, 0.9549, 0.1167), (0.5634, 0.9549, 0.1937), (0.6404, 0.9549, 0.1937), (0.6404, 0.9549, 0.1167), (0.6212, 0.9549, 0.1744), (0.6212, 0.9549, 0.1359), (0.5827, 0.9549, 0.1359), (0.5827, 0.9549, 0.1744), (0.5827, 0.6046, 0.1744), (0.5827, 0.6046, 0.1359), (0.6212, 0.6046, 0.1359), (0.6212, 0.6046, 0.1744)], [], [(3, 7, 17, 16), (6, 2, 18, 19), (1, 5, 21, 20), (4, 0, 22, 23), (11, 15, 25, 24), (14, 10, 26, 27), (9, 13, 28, 29), (12, 8, 30, 31), (7, 11, 24, 17), (10, 6, 19, 26), (5, 9, 29, 21), (8, 4, 23, 30), (15, 14, 27, 25), (13, 12, 31, 28), (2, 3, 16, 18), (0, 1, 20, 22), (18, 16, 17, 19), (22, 20, 21, 23), (26, 24, 25, 27), (30, 29, 28, 31), (19, 17, 24, 26), (23, 21, 29, 30), (34, 33, 32, 35), (37, 38, 39, 36), (38, 37, 42, 41), (39, 38, 41, 40), (36, 39, 40, 43), (37, 36, 43, 42), (34, 35, 44, 45), (35, 32, 47, 44), (32, 33, 46, 47), (33, 34, 45, 46), (42, 43, 49, 48), (43, 40, 50, 49), (40, 41, 51, 50), (41, 42, 48, 51), (46, 45, 52, 53), (47, 46, 53, 54), (44, 47, 54, 55), (45, 44, 55, 52), (52, 55, 56, 57), (55, 54, 58, 56), (54, 53, 59, 58), (53, 52, 57, 59), (51, 48, 61, 60), (50, 51, 60, 62), (49, 50, 62, 63), (48, 49, 63, 61), (61, 63, 64, 65), (63, 62, 66, 64), (62, 60, 67, 66), (60, 61, 65, 67), (59, 57, 68, 69), (58, 59, 69, 70), (56, 58, 70, 71), (57, 56, 71, 68), (68, 71, 72, 73), (71, 70, 74, 72), (70, 69, 75, 74), (69, 68, 73, 75), (67, 65, 76, 77), (66, 67, 77, 78), (64, 66, 78, 79), (65, 64, 79, 76), (74, 75, 73, 72), (78, 77, 76, 79), (81, 82, 83, 80), (85, 84, 86, 87), (94, 95, 80, 83), (95, 93, 81, 80), (93, 92, 82, 81), (92, 94, 83, 82), (90, 91, 86, 84), (89, 90, 84, 85), (88, 89, 85, 87), (91, 88, 87, 86), (102, 103, 88, 91), (103, 101, 89, 88), (101, 100, 90, 89), (100, 102, 91, 90), (99, 98, 94, 92), (97, 99, 92, 93), (96, 97, 93, 95), (98, 96, 95, 94), (111, 110, 96, 98), (110, 109, 97, 96), (109, 108, 99, 97), (108, 111, 98, 99), (106, 107, 102, 100), (105, 106, 100, 101), (104, 105, 101, 103), (107, 104, 103, 102), (114, 115, 104, 107), (115, 112, 105, 104), (112, 113, 106, 105), (113, 114, 107, 106), (118, 117, 111, 108), (119, 118, 108, 109), (116, 119, 109, 110), (117, 116, 110, 111), (126, 125, 114, 113), (127, 126, 113, 112), (124, 127, 112, 115), (125, 124, 115, 114), (122, 123, 116, 117), (123, 120, 119, 116), (120, 121, 118, 119), (121, 122, 117, 118), (122, 121, 120, 123), (125, 126, 127, 124), (130, 129, 128, 131), (133, 134, 135, 132), (134, 133, 138, 137), (135, 134, 137, 136), (132, 135, 136, 139), (133, 132, 139, 138), (130, 131, 140, 141), (131, 128, 143, 140), (128, 129, 142, 143), (129, 130, 141, 142), (138, 139, 145, 144), (139, 136, 146, 145), (136, 137, 147, 146), (137, 138, 144, 147), (142, 141, 148, 149), (143, 142, 149, 150), (140, 143, 150, 151), (141, 140, 151, 148), (148, 151, 152, 153), (151, 150, 154, 152), (150, 149, 155, 154), (149, 148, 153, 155), (147, 144, 157, 156), (146, 147, 156, 158), (145, 146, 158, 159), (144, 145, 159, 157), (157, 159, 160, 161), (159, 158, 162, 160), (158, 156, 163, 162), (156, 157, 161, 163), (155, 153, 164, 165), (154, 155, 165, 166), (152, 154, 166, 167), (153, 152, 167, 164), (164, 167, 168, 169), (167, 166, 170, 168), (166, 165, 171, 170), (165, 164, 169, 171), (163, 161, 172, 173), (162, 163, 173, 174), (160, 162, 174, 175), (161, 160, 175, 172), (170, 171, 169, 168), (174, 173, 172, 175), (177, 178, 179, 176), (181, 180, 182, 183), (190, 191, 176, 179), (191, 189, 177, 176), (189, 188, 178, 177), (188, 190, 179, 178), (186, 187, 182, 180), (185, 186, 180, 181), (184, 185, 181, 183), (187, 184, 183, 182), (198, 199, 184, 187), (199, 197, 185, 184), (197, 196, 186, 185), (196, 198, 187, 186), (195, 194, 190, 188), (193, 195, 188, 189), (192, 193, 189, 191), (194, 192, 191, 190), (207, 206, 192, 194), (206, 205, 193, 192), (205, 204, 195, 193), (204, 207, 194, 195), (202, 203, 198, 196), (201, 202, 196, 197), (200, 201, 197, 199), (203, 200, 199, 198), (210, 211, 200, 203), (211, 208, 201, 200), (208, 209, 202, 201), (209, 210, 203, 202), (214, 213, 207, 204), (215, 214, 204, 205), (212, 215, 205, 206), (213, 212, 206, 207), (222, 221, 210, 209), (223, 222, 209, 208), (220, 223, 208, 211), (221, 220, 211, 210), (218, 219, 212, 213), (219, 216, 215, 212), (216, 217, 214, 215), (217, 218, 213, 214), (218, 217, 216, 219), (221, 222, 223, 220), (225, 226, 227, 224), (226, 225, 230, 229), (227, 226, 229, 228), (224, 227, 228, 231), (225, 224, 231, 230), (230, 231, 233, 232), (231, 228, 234, 233), (228, 229, 235, 234), (229, 230, 232, 235), (235, 232, 237, 236), (234, 235, 236, 238), (233, 234, 238, 239), (232, 233, 239, 237), (237, 239, 240, 241), (239, 238, 242, 240), (238, 236, 243, 242), (236, 237, 241, 243), (243, 241, 244, 245), (242, 243, 245, 246), (240, 242, 246, 247), (241, 240, 247, 244), (246, 245, 244, 247), (249, 250, 251, 248), (254, 255, 248, 251), (255, 253, 249, 248), (253, 252, 250, 249), (252, 254, 251, 250), (259, 258, 254, 252), (257, 259, 252, 253), (256, 257, 253, 255), (258, 256, 255, 254), (263, 262, 256, 258), (262, 261, 257, 256), (261, 260, 259, 257), (260, 263, 258, 259), (266, 265, 263, 260), (267, 266, 260, 261), (264, 267, 261, 262), (265, 264, 262, 263), (270, 271, 264, 265), (271, 268, 267, 264), (268, 269, 266, 267), (269, 270, 265, 266), (270, 269, 268, 271), (273, 274, 275, 272), (278, 279, 272, 275), (279, 277, 273, 272), (277, 276, 274, 273), (276, 278, 275, 274), (283, 282, 278, 276), (281, 283, 276, 277), (280, 281, 277, 279), (282, 280, 279, 278), (287, 286, 280, 282), (286, 285, 281, 280), (285, 284, 283, 281), (284, 287, 282, 283), (290, 289, 287, 284), (291, 290, 284, 285), (288, 291, 285, 286), (289, 288, 286, 287), (294, 295, 288, 289), (295, 292, 291, 288), (292, 293, 290, 291), (293, 294, 289, 290), (294, 293, 292, 295)])
me_plane_001.polygons.foreach_set('use_smooth', [1, 1, 1, 1, 1, 1, 1, 1, 1, 1, 1, 1, 1, 1, 1, 1, 1, 1, 1, 1, 1, 1, 0, 0, 0, 0, 0, 0, 0, 0, 0, 0, 0, 0, 0, 0, 0, 0, 0, 0, 0, 0, 0, 0, 0, 0, 0, 0, 0, 0, 0, 0, 0, 0, 0, 0, 0, 0, 0, 0, 0, 0, 0, 0, 0, 0, 0, 0, 0, 0, 0, 0, 0, 0, 0, 0, 0, 0, 0, 0, 0, 0, 0, 0, 0, 0, 0, 0, 0, 0, 0, 0, 0, 0, 0, 0, 0, 0, 0, 0, 0, 0, 0, 0, 0, 0, 0, 0, 0, 0, 0, 0, 0, 0, 0, 0, 0, 0, 0, 0, 0, 0, 0, 0, 0, 0, 0, 0, 0, 0, 0, 0, 0, 0, 0, 0, 0, 0, 0, 0, 0, 0, 0, 0, 0, 0, 0, 0, 0, 0, 0, 0, 0, 0, 0, 0, 0, 0, 0, 0, 0, 0, 0, 0, 0, 0, 0, 0, 0, 0, 0, 0, 0, 0, 0, 0, 0, 0, 0, 0, 0, 0, 0, 0, 0, 0, 0, 0, 0, 0, 0, 0, 0, 0, 0, 0, 0, 0, 0, 0, 0, 0, 0, 0, 0, 0, 0, 0, 0, 0, 0, 0, 0, 0, 0, 0, 0, 0, 0, 0, 0, 0, 0, 0, 0, 0, 0, 0, 0, 0, 0, 0, 0, 0, 0, 0, 0, 0, 0, 0, 0, 0, 0, 0, 0, 0, 0, 0, 0, 0, 0, 0, 0, 0, 0, 0, 0, 0, 0, 0, 0, 0, 0, 0])
me_plane_001.polygons.foreach_set('material_index', [0, 0, 0, 0, 0, 0, 0, 0, 0, 0, 0, 0, 0, 0, 0, 0, 0, 0, 0, 0, 0, 0, 2, 2, 2, 2, 2, 2, 2, 2, 2, 2, 1, 1, 1, 1, 1, 1, 1, 1, 1, 1, 1, 1, 1, 1, 1, 1, 1, 1, 1, 1, 1, 1, 1, 1, 2, 2, 2, 2, 2, 2, 2, 2, 2, 2, 2, 2, 2, 2, 2, 2, 2, 2, 2, 2, 1, 1, 1, 1, 1, 1, 1, 1, 1, 1, 1, 1, 1, 1, 1, 1, 1, 1, 1, 1, 1, 1, 1, 1, 2, 2, 2, 2, 2, 2, 2, 2, 2, 2, 2, 2, 2, 2, 2, 2, 2, 2, 2, 2, 1, 1, 1, 1, 1, 1, 1, 1, 1, 1, 1, 1, 1, 1, 1, 1, 1, 1, 1, 1, 1, 1, 1, 1, 2, 2, 2, 2, 2, 2, 2, 2, 2, 2, 2, 2, 2, 2, 2, 2, 2, 2, 2, 2, 1, 1, 1, 1, 1, 1, 1, 1, 1, 1, 1, 1, 1, 1, 1, 1, 1, 1, 1, 1, 1, 1, 1, 1, 2, 2, 2, 2, 2, 2, 2, 2, 2, 2, 2, 2, 2, 2, 2, 1, 1, 1, 1, 1, 1, 1, 1, 1, 1, 1, 1, 2, 2, 2, 2, 2, 2, 2, 2, 2, 2, 1, 1, 1, 1, 1, 1, 1, 1, 1, 1, 1, 1, 2, 2, 2, 2, 2, 2, 2, 2, 2, 2, 1, 1, 1, 1, 1, 1, 1, 1, 1, 1, 1, 1, 2, 2, 2, 2, 2])
me_plane_001.materials.append(mat_plates)
me_plane_001.materials.append(mat_gun_cover)
me_plane_001.materials.append(mat_gun_bare)
me_plane_001.use_remesh_preserve_volume = False
me_plane_001.use_remesh_preserve_attributes = False
me_plane_001.use_mirror_vertex_groups = False
me_plane_001.update()
me_cube_002 = bpy.data.meshes.new('Cube.002')
me_cube_002.from_pydata([(0.0, 1.563, 0.3481), (0.1333, 1.563, 0.3481), (0.0, 1.791, 0.01814), (0.0851, 1.792, 0.01814), (0.288, 2.028, 0.007473), (0.0, 2.057, -0.009996), (0.3394, 2.103, -0.000296), (0.0, 2.144, -0.01543), (0.0, 2.205, 0.04984), (0.2987, 2.152, 0.04872), (0.3409, 2.136, 0.2065), (0.0, 2.233, 0.2065), (0.0, 2.214, 0.3107), (0.3409, 2.117, 0.3107), (0.07642, 1.903, 0.4267), (0.1795, 2.056, 0.3733), (0.0, 2.161, 0.3733), (0.0, 1.88, 0.4267)], [], [(17, 0, 1, 14), (4, 3, 2, 5), (6, 4, 5, 7), (9, 6, 7, 8), (10, 9, 8, 11), (13, 10, 11, 12), (15, 13, 12, 16), (15, 16, 17, 14)])
me_cube_002.polygons.foreach_set('use_smooth', [True] * 8)
me_cube_002.materials.append(mat_plates)
me_cube_002.use_remesh_preserve_volume = False
me_cube_002.use_remesh_preserve_attributes = False
me_cube_002.use_mirror_vertex_groups = False
me_cube_002.update()
me_cube_001 = bpy.data.meshes.new('Cube.001')
me_cube_001.from_pydata([(0.4216, -0.4766, 0.76), (0.4216, -0.47, 0.7752), (0.4216, -0.4662, 0.7555), (0.4216, -0.4596, 0.7707), (0.1151, -0.4469, 0.7787), (0.1151, -0.4728, 0.7899), (0.1151, -0.4634, 0.7407), (0.1151, -0.4892, 0.7519), (0.214, -0.4728, 0.7899), (0.214, -0.4892, 0.7519), (0.214, -0.4634, 0.7407), (0.214, -0.4469, 0.7787), (0.214, -0.47, 0.7752), (0.214, -0.4766, 0.76), (0.214, -0.4662, 0.7555), (0.214, -0.4596, 0.7707)], [], [(0, 2, 3, 1), (7, 5, 4, 6), (9, 7, 6, 10), (5, 8, 11, 4), (8, 5, 7, 9), (4, 11, 10, 6), (0, 13, 14, 2), (13, 9, 10, 14), (8, 12, 15, 11), (12, 1, 3, 15), (13, 0, 1, 12), (12, 8, 9, 13), (11, 15, 14, 10), (15, 3, 2, 14)])
me_cube_001.polygons.foreach_set('material_index', [1, 0, 0, 0, 0, 0, 1, 1, 1, 1, 1, 1, 1, 1])
me_cube_001.materials.append(mat_gun_cover)
me_cube_001.materials.append(mat_gun_bare)
me_cube_001.use_remesh_preserve_volume = False
me_cube_001.use_remesh_preserve_attributes = False
me_cube_001.use_mirror_vertex_groups = False
me_cube_001.update()
me_cube = bpy.data.meshes.new('Cube')
me_cube.from_pydata([(1.624, 0.03713, 0.2535), (1.624, -0.00425, 0.2535), (1.218, -0.00425, 0.3104), (1.218, 0.03713, 0.3104), (1.624, 0.03713, 0.2949), (1.624, -0.00425, 0.2949), (1.218, -0.00425, 0.3518), (1.218, 0.03713, 0.3518), (1.218, -0.06287, 0.3518), (1.218, -0.1042, 0.3518), (1.829, -0.1042, 0.2677), (1.829, -0.06287, 0.2677), (1.218, -0.06287, 0.3104), (1.218, -0.1042, 0.3104), (1.829, -0.1042, 0.2263), (1.829, -0.06287, 0.2263), (2.037, -0.1629, 0.1967), (2.037, -0.2042, 0.1967), (1.218, -0.2042, 0.3104), (1.218, -0.1629, 0.3104), (2.037, -0.1629, 0.2381), (2.037, -0.2042, 0.2381), (1.218, -0.2042, 0.3518), (1.218, -0.1629, 0.3518), (1.218, -0.2629, 0.3518), (1.218, -0.3042, 0.3518), (2.237, -0.3042, 0.2109), (2.237, -0.2629, 0.2109), (1.218, -0.2629, 0.3104), (1.218, -0.3042, 0.3104), (2.237, -0.3042, 0.1695), (2.237, -0.2629, 0.1695), (2.343, -0.456, 0.1506), (2.343, -0.6834, 0.1506), (1.556, -0.6834, 0.2651), (1.556, -0.456, 0.2651), (2.341, -0.456, 0.1919), (2.341, -0.6834, 0.1919), (1.555, -0.6834, 0.3064), (1.555, -0.456, 0.3064), (0.3204, -0.4886, 0.483), (0.3204, -0.716, 0.483), (0.6705, -0.716, 0.4327), (0.6705, -0.4886, 0.4327), (0.3286, -0.4886, 0.4424), (0.3286, -0.716, 0.4424), (0.6788, -0.716, 0.3921), (0.6788, -0.4886, 0.3921), (0.4521, -0.2193, 0.3921), (0.3228, -0.2193, 0.4424), (0.3198, -0.2193, 0.483), (0.449, -0.2193, 0.4729), (0.3228, -0.05127, 0.4424), (0.3198, -0.05127, 0.483), (0.449, -0.05127, 0.4729), (0.4521, -0.05127, 0.3921), (0.6995, 0.1785, 0.3921), (0.3233, 0.1785, 0.4424), (0.6906, 0.1785, 0.4327), (0.3144, 0.1785, 0.483), (0.3431, -0.05844, 0.483), (0.3383, 0.158, 0.483), (0.6322, 0.158, 0.4327), (0.4234, -0.0513, 0.4729), (0.4246, -0.2176, 0.4729), (0.3402, -0.2181, 0.483), (0.3406, -0.4888, 0.483), (0.6471, -0.4899, 0.4327), (0.6476, -0.695, 0.4327), (0.3363, -0.695, 0.483), (0.3286, -0.6951, 0.4317), (0.6399, -0.6951, 0.3814), (0.6394, -0.49, 0.3814), (0.3329, -0.4888, 0.4317), (0.3325, -0.2182, 0.4317), (0.4169, -0.2177, 0.4216), (0.4157, -0.05135, 0.4216), (0.6245, 0.158, 0.3814), (0.3306, 0.158, 0.4317), (0.3354, -0.0585, 0.4317), (0.7419, -0.869, 0.3425), (0.7788, -0.9706, 0.08151), (0.07681, -0.9788, 0.06496), (0.07681, -0.8544, 0.4427), (0.0781, -0.9303, 0.4696), (0.0781, -1.055, 0.09191), (0.7801, -1.047, 0.1085), (0.7432, -0.9449, 0.3694), (0.6941, -0.9523, 0.3556), (0.7252, -1.038, 0.1354), (0.133, -1.045, 0.1214), (0.133, -0.94, 0.4401), (0.131, -0.8213, 0.3979), (0.131, -0.9263, 0.07928), (0.7232, -0.9194, 0.09325), (0.6921, -0.8336, 0.3134), (0.1271, -0.8615, 0.3622), (0.1271, -0.9003, 0.3765), (0.7146, -0.9199, 0.2939), (0.7146, -0.8811, 0.2797), (0.1271, -0.8758, 0.3234), (0.1271, -0.9146, 0.3376), (0.7146, -0.9342, 0.2551), (0.7146, -0.8954, 0.2408), (0.7401, -0.9172, 0.1775), (0.7396, -0.9561, 0.1919), (0.116, -0.939, 0.2774), (0.1164, -0.9002, 0.263), (0.7394, -0.903, 0.2164), (0.7389, -0.9418, 0.2308), (0.1152, -0.9248, 0.3163), (0.1157, -0.8859, 0.302), (0.1208, -0.9048, 0.2368), (0.1204, -0.9436, 0.2511), (0.744, -0.9607, 0.1656), (0.7445, -0.9218, 0.1513), (0.1216, -0.919, 0.1979), (0.1211, -0.9579, 0.2122), (0.7448, -0.9749, 0.1267), (0.7452, -0.9361, 0.1124), (0.5186, -0.004417, -0.08724), (0.5186, -0.7875, -0.08724), (0.0, -0.7875, -0.08724), (0.0, -0.004417, -0.08724), (0.9257, -0.8065, -0.08724), (1.675, -0.8065, -0.08724), (1.675, -0.3392, -0.08724), (0.9257, -0.3392, -0.08724), (2.158, -0.5713, -0.08724), (2.557, -0.5713, -0.08724), (2.557, -0.8201, -0.08724), (2.158, -0.8201, -0.08724), (0.09785, 1.286, -0.08724), (0.09785, 1.693, -0.08724), (0.0, 1.693, -0.08724), (0.0, 1.286, -0.08724), (0.0, 1.216, 0.05433), (0.0, 1.763, 0.05433), (0.1122, 1.763, 0.05433), (0.1122, 1.216, 0.05433), (2.084, -0.8663, 0.05433), (2.631, -0.8663, 0.05433), (2.631, -0.5252, 0.05433), (2.084, -0.5252, 0.05433), (0.8322, -0.2809, 0.05433), (1.769, -0.2809, 0.05433), (1.769, -0.8648, 0.05433), (0.8322, -0.8648, 0.05433), (-0.01843, 0.07287, 0.05433), (-0.01843, -0.8648, 0.05433), (0.5668, -0.8648, 0.05433), (0.5668, 0.07287, 0.05433), (0.3283, -0.04765, -0.07385), (0.3283, -0.7443, -0.07385), (0.22, -0.7443, -0.07385), (0.22, -0.04765, -0.07385), (0.2234, -0.1051, -0.1251), (0.2234, -0.6869, -0.1251), (0.3194, -0.6869, -0.1251), (0.3194, -0.1051, -0.1251), (1.627, -0.4348, -0.1251), (1.627, -0.7135, -0.1251), (1.572, -0.7135, -0.1251), (1.572, -0.4348, -0.1251), (1.57, -0.4073, -0.07385), (1.57, -0.741, -0.07385), (1.632, -0.741, -0.07385), (1.632, -0.4073, -0.07385), (1.532, -0.4073, -0.07385), (1.532, -0.741, -0.07385), (1.47, -0.741, -0.07385), (1.47, -0.4073, -0.07385), (1.472, -0.4348, -0.1251), (1.472, -0.7135, -0.1251), (1.527, -0.7135, -0.1251), (1.527, -0.4348, -0.1251), (1.427, -0.4348, -0.1251), (1.427, -0.7135, -0.1251), (1.372, -0.7135, -0.1251), (1.372, -0.4348, -0.1251), (1.37, -0.4073, -0.07385), (1.37, -0.741, -0.07385), (1.432, -0.741, -0.07385), (1.432, -0.4073, -0.07385), (1.332, -0.4073, -0.07385), (1.332, -0.741, -0.07385), (1.27, -0.741, -0.07385), (1.27, -0.4073, -0.07385), (1.272, -0.4348, -0.1251), (1.272, -0.7135, -0.1251), (1.327, -0.7135, -0.1251), (1.327, -0.4348, -0.1251), (1.227, -0.4348, -0.1251), (1.227, -0.7135, -0.1251), (1.172, -0.7135, -0.1251), (1.172, -0.4348, -0.1251), (1.17, -0.4073, -0.07385), (1.17, -0.741, -0.07385), (1.232, -0.741, -0.07385), (1.232, -0.4073, -0.07385), (1.132, -0.4073, -0.07385), (1.132, -0.741, -0.07385), (1.07, -0.741, -0.07385), (1.07, -0.4073, -0.07385), (1.072, -0.4348, -0.1251), (1.072, -0.7135, -0.1251), (1.127, -0.7135, -0.1251), (1.127, -0.4348, -0.1251), (1.027, -0.4348, -0.1251), (1.027, -0.7135, -0.1251), (0.9722, -0.7135, -0.1251), (0.9722, -0.4348, -0.1251), (0.9702, -0.4073, -0.07385), (0.9702, -0.741, -0.07385), (1.032, -0.741, -0.07385), (1.032, -0.4073, -0.07385), (0.07042, 1.459, -0.07385), (0.07042, 1.323, -0.07385), (0.02612, 1.323, -0.07385), (0.02612, 1.459, -0.07385), (0.02751, 1.448, -0.1251), (0.02751, 1.335, -0.1251), (0.06677, 1.335, -0.1251), (0.06677, 1.448, -0.1251), (0.06677, 1.631, -0.1251), (0.06677, 1.517, -0.1251), (0.02751, 1.517, -0.1251), (0.02751, 1.631, -0.1251), (0.02612, 1.642, -0.07385), (0.02612, 1.506, -0.07385), (0.07042, 1.506, -0.07385), (0.07042, 1.642, -0.07385)], [], [(0, 1, 2, 3), (4, 7, 6, 5), (0, 4, 5, 1), (1, 5, 6, 2), (2, 6, 7, 3), (4, 0, 3, 7), (12, 8, 11, 15), (13, 9, 8, 12), (14, 10, 9, 13), (15, 11, 10, 14), (11, 8, 9, 10), (13, 12, 15, 14), (18, 19, 16, 17), (20, 23, 22, 21), (16, 20, 21, 17), (17, 21, 22, 18), (18, 22, 23, 19), (19, 23, 20, 16), (28, 24, 27, 31), (29, 25, 24, 28), (30, 26, 25, 29), (31, 27, 26, 30), (27, 24, 25, 26), (29, 28, 31, 30), (34, 35, 32, 33), (36, 39, 38, 37), (32, 36, 37, 33), (33, 37, 38, 34), (34, 38, 39, 35), (35, 39, 36, 32), (45, 41, 40, 44), (46, 42, 41, 45), (47, 43, 42, 46), (43, 47, 48, 51), (44, 40, 50, 49), (49, 50, 53, 52), (51, 48, 55, 54), (54, 55, 56, 58), (52, 53, 59, 57), (57, 59, 58, 56), (59, 53, 60, 61), (58, 59, 61, 62), (54, 58, 62, 63), (51, 54, 63, 64), (53, 50, 65, 60), (50, 40, 66, 65), (43, 51, 64, 67), (42, 43, 67, 68), (41, 42, 68, 69), (40, 41, 69, 66), (66, 69, 70, 73), (69, 68, 71, 70), (68, 67, 72, 71), (67, 64, 75, 72), (65, 66, 73, 74), (60, 65, 74, 79), (64, 63, 76, 75), (63, 62, 77, 76), (62, 61, 78, 77), (61, 60, 79, 78), (82, 83, 84, 85), (83, 80, 87, 84), (80, 81, 86, 87), (81, 82, 85, 86), (86, 85, 90, 89), (87, 86, 89, 88), (84, 87, 88, 91), (85, 84, 91, 90), (90, 91, 92, 93), (91, 88, 95, 92), (88, 89, 94, 95), (89, 90, 93, 94), (95, 94, 93, 92), (99, 103, 100, 96), (101, 97, 96, 100), (102, 98, 97, 101), (103, 99, 98, 102), (99, 96, 97, 98), (103, 102, 101, 100), (104, 105, 106, 107), (108, 111, 110, 109), (104, 108, 109, 105), (105, 109, 110, 106), (106, 110, 111, 107), (108, 104, 107, 111), (115, 119, 116, 112), (117, 113, 112, 116), (118, 114, 113, 117), (119, 115, 114, 118), (115, 112, 113, 114), (119, 118, 117, 116), (122, 121, 120, 123), (125, 126, 127, 124), (130, 129, 128, 131), (133, 134, 135, 132), (134, 133, 138, 137), (132, 135, 136, 139), (133, 132, 139, 138), (130, 131, 140, 141), (131, 128, 143, 140), (128, 129, 142, 143), (129, 130, 141, 142), (126, 125, 146, 145), (127, 126, 145, 144), (124, 127, 144, 147), (125, 124, 147, 146), (122, 123, 148, 149), (123, 120, 151, 148), (120, 121, 150, 151), (121, 122, 149, 150), (151, 150, 149, 148), (144, 145, 146, 147), (143, 142, 141, 140), (136, 137, 138, 139), (152, 153, 154, 155), (158, 157, 154, 153), (159, 158, 153, 152), (156, 159, 152, 155), (157, 156, 155, 154), (157, 158, 159, 156), (162, 161, 160, 163), (162, 163, 164, 165), (163, 160, 167, 164), (160, 161, 166, 167), (161, 162, 165, 166), (167, 166, 165, 164), (168, 169, 170, 171), (174, 173, 170, 169), (175, 174, 169, 168), (172, 175, 168, 171), (173, 172, 171, 170), (173, 174, 175, 172), (178, 177, 176, 179), (178, 179, 180, 181), (179, 176, 183, 180), (176, 177, 182, 183), (177, 178, 181, 182), (183, 182, 181, 180), (184, 185, 186, 187), (190, 189, 186, 185), (191, 190, 185, 184), (188, 191, 184, 187), (189, 188, 187, 186), (189, 190, 191, 188), (194, 193, 192, 195), (194, 195, 196, 197), (195, 192, 199, 196), (192, 193, 198, 199), (193, 194, 197, 198), (199, 198, 197, 196), (200, 201, 202, 203), (206, 205, 202, 201), (207, 206, 201, 200), (204, 207, 200, 203), (205, 204, 203, 202), (205, 206, 207, 204), (210, 209, 208, 211), (210, 211, 212, 213), (211, 208, 215, 212), (208, 209, 214, 215), (209, 210, 213, 214), (215, 214, 213, 212), (216, 217, 218, 219), (222, 221, 218, 217), (223, 222, 217, 216), (220, 223, 216, 219), (221, 220, 219, 218), (221, 222, 223, 220), (226, 225, 224, 227), (226, 227, 228, 229), (227, 224, 231, 228), (224, 225, 230, 231), (225, 226, 229, 230), (231, 230, 229, 228)])
me_cube.polygons.foreach_set('material_index', [1, 1, 1, 1, 1, 1, 1, 1, 1, 1, 1, 1, 1, 1, 1, 1, 1, 1, 1, 1, 1, 1, 1, 1, 1, 1, 1, 1, 1, 1, 2, 2, 2, 2, 2, 2, 2, 2, 2, 2, 2, 2, 2, 2, 2, 2, 2, 2, 2, 2, 2, 2, 2, 2, 2, 2, 2, 2, 2, 2, 1, 1, 1, 1, 1, 1, 1, 1, 1, 1, 1, 1, 1, 2, 2, 2, 2, 2, 2, 2, 2, 2, 2, 2, 2, 2, 2, 2, 2, 2, 2, 1, 1, 1, 1, 1, 1, 1, 1, 1, 1, 1, 1, 1, 1, 1, 1, 1, 1, 1, 1, 1, 1, 1, 2, 2, 2, 2, 2, 2, 2, 2, 2, 2, 2, 2, 2, 2, 2, 2, 2, 2, 2, 2, 2, 2, 2, 2, 2, 2, 2, 2, 2, 2, 2, 2, 2, 2, 2, 2, 2, 2, 2, 2, 2, 2, 2, 2, 2, 2, 2, 2, 2, 2, 2, 2, 2, 2, 2, 2, 2, 2, 2, 2])
me_cube.materials.append(mat_hull)
me_cube.materials.append(mat_plates)
me_cube.materials.append(mat_bars)
me_cube.use_remesh_preserve_volume = False
me_cube.use_remesh_preserve_attributes = False
me_cube.use_mirror_vertex_groups = False
me_cube.update()
me_plane = bpy.data.meshes.new('Plane')
me_plane.from_pydata([(3.0, -0.5, 0.0), (3.0, -1.0, 0.0), (0.0, -1.0, 0.0), (0.0, 0.95, 0.0), (0.0, 0.7722, 0.4898), (0.0, -0.8377, 0.5), (2.857, -0.8767, 0.1), (2.857, -0.5656, 0.1), (0.8493, -1.0, 0.0), (0.8493, 0.5754, 0.0), (0.8088, 0.4404, 0.3868), (0.8088, -0.8487, 0.3868), (1.293, -1.0, 0.0), (1.293, 0.3536, 0.0), (1.231, 0.2329, 0.3276), (1.231, -0.8545, 0.3276), (0.9623, 1.314, 0.2579), (0.9371, 1.401, 0.0311), (0.7147, 1.342, 0.3344), (0.7338, 1.393, 0.02417), (0.5296, 1.761, 0.02417), (0.5151, 1.741, 0.3486), (0.7068, 1.91, 0.02048), (0.68, 1.882, 0.3031), (0.5028, 2.017, 0.3031), (0.5202, 2.05, 0.02048), (0.3935, 1.829, 0.3487), (0.4068, 1.849, 0.02417), (0.1906, 1.798, 0.0484), (0.1937, 1.793, 0.3516), (0.2005, 2.135, 0.06408), (0.1997, 2.108, 0.2928), (0.0, 2.123, 0.3276), (0.0, 2.154, 0.02883), (0.0, 1.908, 0.3868), (0.0, 1.928, 2.384e-07), (0.1716, -1.0, 0.0), (0.1716, 0.9142, 0.0), (0.1642, 0.7725, 0.487), (0.1634, -0.8399, 0.4771), (0.0, -0.5429, 0.7094), (0.1779, -0.546, 0.7094), (0.0, 0.4806, 0.7054), (0.1787, 0.4756, 0.7135), (0.8758, 0.2335, 0.6089), (0.8733, -0.5718, 0.5914), (1.227, 0.1143, 0.5571), (1.225, -0.5878, 0.5418), (1.206, -1.179, 0.2772), (1.198, -0.9883, 0.5368), (0.8984, -0.977, 0.5788), (0.8761, -1.17, 0.3162), (0.886, -1.337, 0.08542), (1.24, -1.329, 0.06808), (0.03173, -0.5041, 0.7094), (0.03173, 0.1582, 0.7094), (0.1462, -0.5061, 0.7094), (0.1462, 0.147, 0.7094), (0.1212, -0.4696, 0.8843), (0.05673, -0.4685, 0.8843), (0.05673, -0.1346, 0.8843), (0.1212, -0.1403, 0.8843), (0.8426, 1.621, 0.3002), (0.76, 1.763, 0.303), (0.6458, 1.532, 0.3471), (0.5806, 1.641, 0.3481), (0.8681, 1.65, 0.02048), (0.7879, 1.782, 0.02048), (0.6628, 1.549, 0.02417), (0.596, 1.657, 0.02417), (0.3327, 1.851, 0.3485), (0.2705, 1.867, 0.3483), (0.3414, 1.87, 0.02417), (0.2757, 1.89, 0.02417), (0.4061, 2.051, 0.303), (0.3051, 2.081, 0.3006), (0.4174, 2.082, 0.02048), (0.3139, 2.112, 0.02048), (0.6143, 1.983, 0.02048), (0.4541, 1.79, 0.3487), (0.5928, 1.956, 0.3031), (0.4681, 1.808, 0.02417), (0.13, 0.511, 0.6884), (0.0, 0.5123, 0.6794), (0.1197, 0.7399, 0.5125), (0.0, 0.737, 0.5099), (0.0, 0.713, 0.5109), (0.1052, 0.71, 0.5135), (0.0, 0.5223, 0.6545), (0.1162, 0.5217, 0.6612), (0.5048, 2.023, 0.2147), (0.5944, 1.959, 0.2147), (0.6827, 1.89, 0.2147), (0.5202, 2.05, 0.1078), (0.6143, 1.983, 0.1078), (0.7068, 1.91, 0.1078), (0.2312, 2.095, 0.1078), (0.2937, 2.095, 0.1078), (0.4174, 2.082, 0.1078), (0.2307, 2.082, 0.2147), (0.2894, 2.078, 0.2147), (0.4071, 2.054, 0.2147), (0.7879, 1.782, 0.1078), (0.879, 1.616, 0.1078), (0.9007, 1.49, 0.1078), (0.7614, 1.762, 0.2147), (0.8596, 1.604, 0.2147), (0.9061, 1.469, 0.2147), (0.7356, 1.434, 0.1078), (0.7184, 1.415, 0.2147), (0.2197, 1.88, 0.2147), (0.6578, 1.471, 0.2147), (0.602, 1.56, 0.2147), (0.524, 1.687, 0.2147), (0.6655, 1.532, 0.1078), (0.6078, 1.637, 0.1078), (0.5562, 1.719, 0.1078), (0.347, 1.822, 0.2147), (0.3027, 1.84, 0.2147), (0.2569, 1.881, 0.2147), (0.3175, 1.878, 0.1078), (0.394, 1.844, 0.1078), (0.2705, 1.896, 0.1078), (0.4642, 1.793, 0.1078), (0.4362, 1.758, 0.2147), (0.5104, 2.032, 0.0208), (0.4191, 1.871, 0.02377), (0.4954, 2.006, 0.315), (0.4078, 1.851, 0.3537), (0.914, 0.2206, 0.6033), (1.197, 0.1246, 0.5616), (0.4695, 1.809, 0.3537), (0.5823, 1.945, 0.315), (0.5489, 1.777, 0.02377), (0.6915, 1.897, 0.0208), (0.6016, 1.968, 0.0208), (0.484, 1.827, 0.02377), (0.8503, 1.641, 0.0208), (0.6851, 1.56, 0.02377), (0.276, 1.892, 0.3537), (0.3055, 2.064, 0.315), (0.8547, 0.4179, 0.3803), (1.195, 0.2509, 0.3328), (0.0, 2.134, 0.02633), (0.0, 1.953, 0.003131), (0.3496, 1.893, 0.02377), (0.4108, 2.064, 0.0208), (0.2011, 1.889, 0.02259), (0.2036, 2.116, 0.04671), (0.2798, 1.914, 0.02377), (0.3106, 2.093, 0.0208), (0.8974, 0.5513, 0.0), (1.254, 0.3728, 0.0), (0.8974, -1.0, 0.0), (1.254, -1.0, 0.0), (0.3421, 1.872, 0.3537), (0.4007, 2.036, 0.315), (0.9437, 1.448, 0.0208), (0.7588, 1.4, 0.02377), (0.9116, -0.5736, 0.586), (1.195, -0.5865, 0.5461), (0.9132, 1.431, 0.315), (0.736, 1.384, 0.3537), (0.8231, 1.628, 0.315), (0.6647, 1.55, 0.3537), (0.7713, 1.771, 0.0208), (0.6168, 1.671, 0.02377), (0.5313, 1.762, 0.3537), (0.668, 1.877, 0.315), (1.172, -0.9873, 0.5404), (0.9309, -0.9782, 0.5743), (0.7459, 1.755, 0.315), (0.5978, 1.658, 0.3537), (1.161, -1.178, 0.2817), (0.9346, -1.172, 0.3091), (0.0, 2.104, 0.3328), (0.0, 1.931, 0.3803), (0.2005, 1.86, 0.3627), (0.2032, 2.085, 0.3159), (0.9474, -1.343, 0.07246), (1.187, -1.337, 0.06107), (0.2209, 1.882, 0.1078), (0.7715, 0.4696, 0.3685), (0.2057, 0.7475, 0.4477), (0.807, 0.5879, 0.02942), (0.2129, 0.885, 0.02942), (0.7746, 0.4799, 0.3389), (0.7919, 0.5376, 0.1737), (0.7983, 0.559, 0.09376), (0.8052, 0.582, 0.04644), (0.2063, 0.7595, 0.4112), (0.2098, 0.8265, 0.2074), (0.2111, 0.8514, 0.1131), (0.2125, 0.8781, 0.05042), (0.2381, 0.7065, 0.3977), (0.7114, 0.4736, 0.3368), (0.2374, 0.6966, 0.4275), (0.7091, 0.4649, 0.362), (0.7281, 0.6658, 0.2021), (0.216, 0.8452, 0.2117), (0.2178, 0.866, 0.1314), (0.7333, 0.6847, 0.1314), (0.7406, 0.5765, 0.03412), (0.2466, 0.8233, 0.03711), (0.247, 0.829, 0.01994), (0.7419, 0.5815, 0.01961), (0.7446, 0.5077, 0.3172), (0.2435, 0.7556, 0.3731), (0.7556, 0.5445, 0.2117), (0.2427, 0.7999, 0.2432), (0.6679, 0.3625, 0.2639), (0.6789, 0.3993, 0.1584), (0.1668, 0.6104, 0.3198), (0.166, 0.6547, 0.1899), (0.719, 0.4593, 0.2994), (0.6934, 0.4109, 0.2816), (0.73, 0.4961, 0.1939), (0.7045, 0.4477, 0.1762), (0.2171, 0.7515, 0.2254), (0.1916, 0.7031, 0.2076), (0.218, 0.7072, 0.3554), (0.1924, 0.6588, 0.3376), (0.1635, 0.6671, 0.3619), (0.1918, 0.7207, 0.3857), (0.1626, 0.7162, 0.188), (0.1909, 0.7698, 0.2118), (0.7307, 0.4333, 0.1458), (0.7591, 0.4869, 0.1696), (0.7185, 0.3925, 0.287), (0.7468, 0.4461, 0.3108), (1.228, 0.1388, 0.5097), (0.8859, -1.016, 0.5269), (1.199, -1.027, 0.4842), (0.862, 0.2763, 0.563), (0.86, -0.629, 0.5491), (1.227, -0.6429, 0.4976), (0.9017, 0.2613, 0.5573), (1.196, 0.1507, 0.5143), (1.172, -1.026, 0.4879), (0.9199, -1.018, 0.5223), (1.229, 0.163, 0.4628), (0.8795, -1.058, 0.4693), (1.196, -1.07, 0.4283), (0.8483, 0.3185, 0.5176), (0.8468, -0.6856, 0.5073), (1.228, -0.6974, 0.4538), (0.8896, 0.3017, 0.5117), (1.196, 0.1765, 0.4676), (1.155, -1.07, 0.4309), (0.9271, -1.062, 0.4603), (0.9344, -1.0, 0.4673), (0.9572, -1.002, 0.4644), (1.126, -1.012, 0.4428), (1.144, -1.014, 0.4405), (1.17, 0.1421, 0.4706), (1.147, 0.1509, 0.474), (0.9347, 0.2327, 0.5057), (0.9061, 0.2437, 0.5099), (0.9171, -0.6614, 0.5073), (1.158, -0.6722, 0.4538), (0.9389, -0.9647, 0.5193), (0.9606, -0.9662, 0.5164), (1.122, -0.9771, 0.4947), (1.139, -0.9783, 0.4924), (1.17, 0.1194, 0.5174), (1.148, 0.1269, 0.5207), (0.9455, 0.1967, 0.5516), (0.9181, 0.2061, 0.5558), (0.9255, -0.6092, 0.5491), (1.157, -0.622, 0.4976), (1.261, -1.272, 0.01818), (1.205, -0.8882, 0.538), (0.8749, -1.282, 0.02955), (0.8922, -0.8757, 0.582), (0.8305, -1.088, 0.3424), (1.211, -1.096, 0.2938), (0.9261, -0.8771, 0.5772), (1.178, -0.8871, 0.5418), (1.228, -1.273, 0.01917), (0.9169, -1.281, 0.02832), (1.206, -0.9311, 0.4876), (0.8794, -0.9195, 0.5325), (1.207, -0.9735, 0.4376), (0.8668, -0.9629, 0.4835), (0.9301, -0.9156, 0.4773), (1.147, -0.9282, 0.4438), (0.9355, -0.8758, 0.5268), (1.144, -0.8892, 0.4937), (0.8841, -1.083, 0.4669), (0.9247, -1.086, 0.4596), (1.195, -1.094, 0.4271), (1.16, -1.095, 0.4294), (0.9321, -1.191, 0.3156), (1.166, -1.197, 0.2884), (1.206, -1.197, 0.2853), (0.8815, -1.189, 0.3223), (0.9421, -1.343, 0.1044), (1.19, -1.339, 0.09119), (1.233, -1.333, 0.09607), (0.8912, -1.339, 0.1147), (0.0231, 0.5224, 0.6552), (0.04306, 0.5225, 0.6558), (0.06302, 0.5227, 0.6564), (0.08297, 0.5228, 0.657), (0.1029, 0.5229, 0.6576), (0.01424, 0.7123, 0.5113), (0.03309, 0.7115, 0.5117), (0.05195, 0.7107, 0.5122), (0.0708, 0.71, 0.5127), (0.08965, 0.7092, 0.5131)], [], [(2, 5, 4, 3), (0, 7, 6, 1), (0, 1, 12, 13), (7, 0, 13, 14), (1, 6, 15, 12), (6, 7, 14, 15), (13, 17, 16, 14), (10, 18, 19, 9), (30, 33, 32, 31), (2, 3, 37, 36), (36, 37, 9, 8), (8, 11, 39, 36), (36, 39, 5, 2), (11, 10, 38, 39), (28, 29, 38, 37), (29, 34, 4, 38), (35, 28, 37, 3), (39, 41, 40, 5), (38, 43, 41, 39), (40, 54, 55, 42), (43, 57, 56, 41), (42, 55, 57, 43), (41, 56, 54, 40), (56, 58, 59, 54), (55, 60, 61, 57), (57, 61, 58, 56), (54, 59, 60, 55), (58, 61, 60, 59), (43, 82, 83, 42), (38, 84, 82, 43), (4, 85, 84, 38), (84, 87, 89, 82), (80, 91, 90, 24), (23, 92, 91, 80), (25, 93, 94, 78), (78, 94, 95, 22), (30, 96, 97, 77), (77, 97, 98, 76), (76, 98, 93, 25), (75, 100, 99, 31), (74, 101, 100, 75), (24, 90, 101, 74), (22, 95, 102, 67), (67, 102, 103, 66), (66, 103, 104, 17), (63, 105, 92, 23), (62, 106, 105, 63), (16, 107, 106, 62), (31, 99, 96, 30), (17, 104, 107, 16), (107, 109, 111, 106), (106, 111, 112, 105), (105, 112, 113, 92), (103, 114, 108, 104), (102, 115, 114, 103), (95, 116, 115, 102), (90, 117, 118, 101), (101, 118, 119, 100), (100, 119, 110, 99), (98, 120, 121, 93), (97, 122, 120, 98), (94, 123, 116, 95), (93, 121, 123, 94), (92, 113, 124, 91), (91, 124, 117, 90), (18, 64, 111, 109), (64, 65, 112, 111), (65, 21, 113, 112), (21, 79, 124, 113), (79, 26, 117, 124), (26, 70, 118, 117), (70, 71, 119, 118), (71, 29, 110, 119), (108, 114, 68, 19), (114, 115, 69, 68), (115, 116, 20, 69), (116, 123, 81, 20), (123, 121, 27, 81), (121, 120, 72, 27), (120, 122, 73, 72), (18, 109, 108, 19), (8, 9, 151, 153), (153, 151, 152, 154), (154, 152, 13, 12), (14, 16, 161, 142), (142, 161, 162, 141), (141, 162, 18, 10), (9, 19, 158, 151), (151, 158, 157, 152), (152, 157, 17, 13), (31, 32, 175, 178), (178, 175, 176, 177), (177, 176, 34, 29), (28, 35, 144, 147), (147, 144, 143, 148), (148, 143, 33, 30), (35, 34, 176, 144), (143, 175, 32, 33), (47, 46, 130, 160), (160, 130, 129, 159), (159, 129, 44, 45), (180, 173, 174, 179), (66, 17, 157, 137), (137, 157, 158, 138), (138, 158, 19, 68), (67, 66, 137, 165), (165, 137, 138, 166), (166, 138, 68, 69), (22, 67, 165, 134), (134, 165, 166, 133), (133, 166, 69, 20), (64, 18, 162, 164), (164, 162, 161, 163), (163, 161, 16, 62), (65, 64, 164, 172), (172, 164, 163, 171), (171, 163, 62, 63), (21, 65, 172, 167), (167, 172, 171, 168), (168, 171, 63, 23), (76, 25, 125, 146), (146, 125, 126, 145), (145, 126, 27, 72), (77, 76, 146, 150), (150, 146, 145, 149), (149, 145, 72, 73), (30, 77, 150, 148), (148, 150, 149, 147), (147, 149, 73, 28), (70, 26, 128, 155), (155, 128, 127, 156), (156, 127, 24, 74), (71, 70, 155, 139), (139, 155, 156, 140), (140, 156, 74, 75), (29, 71, 139, 177), (177, 139, 140, 178), (178, 140, 75, 31), (79, 21, 167, 131), (131, 167, 168, 132), (132, 168, 23, 80), (26, 79, 131, 128), (128, 131, 132, 127), (127, 132, 80, 24), (78, 22, 134, 135), (135, 134, 133, 136), (136, 133, 20, 81), (25, 78, 135, 125), (125, 135, 136, 126), (126, 136, 81, 27), (28, 181, 110, 29), (28, 73, 122, 181), (96, 99, 110, 181), (96, 181, 122, 97), (104, 108, 109, 107), (10, 182, 183, 38), (37, 185, 184, 9), (187, 10, 9, 188), (182, 10, 186), (189, 9, 184), (186, 10, 187), (188, 9, 189), (192, 37, 38, 191), (185, 37, 193), (190, 38, 183), (193, 37, 192), (191, 38, 190), (189, 193, 192, 188), (190, 194, 195, 186), (183, 196, 194, 190), (186, 195, 197, 182), (182, 197, 196, 183), (195, 194, 196, 197), (187, 198, 199, 191), (192, 200, 201, 188), (191, 199, 200, 192), (188, 201, 198, 187), (201, 200, 199, 198), (189, 202, 203, 193), (193, 203, 204, 185), (184, 205, 202, 189), (185, 204, 205, 184), (205, 204, 203, 202), (186, 206, 207, 190), (191, 209, 208, 187), (190, 207, 209, 191), (187, 208, 206, 186), (211, 213, 212, 210), (206, 208, 216, 214), (215, 217, 211, 210), (209, 207, 220, 218), (219, 221, 212, 213), (208, 209, 218, 216), (217, 219, 213, 211), (207, 206, 214, 220), (221, 215, 210, 212), (221, 222, 228, 215), (214, 229, 223, 220), (217, 226, 224, 219), (218, 225, 227, 216), (219, 224, 222, 221), (220, 223, 225, 218), (215, 228, 226, 217), (216, 227, 229, 214), (229, 227, 226, 228), (225, 223, 222, 224), (227, 225, 224, 226), (223, 229, 228, 222), (233, 234, 45, 44), (235, 230, 46, 47), (236, 233, 44, 129), (237, 236, 129, 130), (230, 237, 130, 46), (238, 232, 49, 169), (239, 238, 169, 170), (231, 239, 170, 50), (10, 11, 244, 243), (15, 14, 240, 245), (141, 10, 243, 246), (142, 141, 246, 247), (14, 142, 247, 240), (174, 173, 248, 249), (249, 251, 250, 241), (248, 252, 251, 249), (242, 253, 252, 248), (247, 255, 254, 240), (246, 256, 255, 247), (243, 257, 256, 246), (240, 254, 259, 245), (244, 258, 257, 243), (231, 260, 261, 239), (239, 261, 262, 238), (238, 262, 263, 232), (230, 264, 265, 237), (237, 265, 266, 236), (236, 266, 267, 233), (235, 269, 264, 230), (233, 267, 268, 234), (250, 251, 261, 260), (251, 252, 262, 261), (252, 253, 263, 262), (254, 255, 265, 264), (255, 256, 266, 265), (256, 257, 267, 266), (259, 254, 264, 269), (257, 258, 268, 267), (11, 8, 272, 274), (274, 272, 52, 51), (12, 15, 275, 270), (270, 275, 48, 53), (159, 45, 273, 276), (276, 273, 50, 170), (160, 159, 276, 277), (277, 276, 170, 169), (47, 160, 277, 271), (271, 277, 169, 49), (154, 12, 270, 278), (278, 270, 53, 180), (153, 154, 278, 279), (279, 278, 180, 179), (8, 153, 279, 272), (272, 279, 179, 52), (235, 47, 271, 280), (280, 271, 49, 232), (45, 234, 281, 273), (273, 281, 231, 50), (15, 245, 282, 275), (275, 282, 242, 48), (244, 11, 274, 283), (283, 274, 51, 241), (241, 250, 284, 283), (283, 284, 258, 244), (245, 259, 285, 282), (282, 285, 253, 242), (234, 268, 286, 281), (281, 286, 260, 231), (232, 263, 287, 280), (280, 287, 269, 235), (268, 258, 284, 286), (286, 284, 250, 260), (259, 269, 287, 285), (285, 287, 263, 253), (241, 288, 289, 249), (248, 291, 290, 242), (249, 289, 292, 174), (173, 293, 291, 248), (242, 290, 294, 48), (51, 295, 288, 241), (174, 292, 296, 179), (180, 297, 293, 173), (53, 298, 297, 180), (179, 296, 299, 52), (48, 294, 298, 53), (52, 299, 295, 51), (295, 292, 289, 288), (293, 294, 290, 291), (296, 292, 295, 299), (298, 294, 293, 297), (307, 84, 85), (86, 305, 85), (309, 87, 84), (305, 306, 85), (308, 309, 84), (306, 307, 85), (307, 308, 84), (302, 83, 82), (89, 304, 82), (300, 88, 83), (304, 303, 82), (301, 300, 83), (303, 302, 82), (302, 301, 83), (88, 300, 305, 86), (300, 301, 306, 305), (301, 302, 307, 306), (302, 303, 308, 307), (303, 304, 309, 308), (304, 89, 87, 309)])
me_plane.polygons.foreach_set('use_smooth', [True] * 318)
me_plane.polygons.foreach_set('material_index', [0, 0, 0, 0, 0, 0, 0, 0, 0, 0, 0, 0, 0, 0, 0, 0, 0, 0, 0, 0, 0, 0, 0, 0, 0, 0, 0, 0, 0, 0, 0, 0, 0, 0, 0, 0, 0, 0, 0, 0, 0, 0, 0, 0, 0, 0, 0, 0, 0, 0, 1, 1, 1, 1, 1, 1, 1, 1, 1, 1, 1, 1, 1, 1, 1, 0, 0, 0, 0, 0, 0, 0, 0, 0, 0, 0, 0, 0, 0, 0, 0, 0, 0, 0, 0, 0, 0, 0, 0, 0, 0, 0, 0, 0, 0, 0, 0, 0, 0, 1, 0, 1, 0, 0, 0, 0, 0, 0, 0, 0, 0, 0, 0, 0, 0, 0, 0, 0, 0, 0, 0, 0, 0, 0, 0, 0, 0, 0, 0, 0, 0, 0, 0, 0, 0, 0, 0, 0, 0, 0, 0, 0, 0, 0, 0, 0, 0, 0, 0, 0, 0, 0, 1, 1, 1, 1, 1, 1, 1, 1, 1, 1, 1, 1, 1, 1, 1, 0, 0, 0, 0, 0, 0, 0, 0, 0, 0, 0, 0, 0, 0, 0, 0, 2, 2, 2, 2, 3, 3, 3, 3, 3, 3, 3, 3, 3, 2, 2, 2, 2, 2, 2, 2, 2, 2, 2, 2, 2, 0, 0, 0, 1, 0, 0, 1, 0, 0, 0, 0, 1, 0, 1, 0, 1, 0, 0, 1, 0, 0, 0, 0, 1, 0, 0, 1, 0, 0, 0, 3, 3, 3, 3, 3, 3, 3, 3, 0, 0, 0, 0, 0, 0, 1, 1, 0, 0, 0, 0, 0, 0, 0, 0, 0, 0, 0, 0, 0, 0, 0, 0, 0, 0, 0, 0, 0, 0, 0, 0, 3, 3, 3, 3, 0, 0, 0, 0, 0, 0, 0, 0, 0, 0, 0, 0, 0, 0, 0, 0, 0, 0, 0, 0, 0, 0, 0, 0, 0, 0, 0, 0, 0, 0, 4, 4, 4, 4, 4, 4])
_uv = me_plane.uv_layers.new(name='hull detail')
_uv.uv.foreach_set('vector', [-0.0291, -1.15, 0.9709, -1.15, 0.9709, -0.1496, -0.0291, -0.1496, 0.7649, 0.3985, 0.7055, 0.3674, 0.7102, 0.2767, 0.7672, 0.2313, 0.492, 0.04296, 0.3746, 0.04271, 0.3738, 0.4436, 0.6916, 0.4442, 0.7055, 0.3674, 0.7649, 0.3985, 0.32, 0.6452, 0.2688, 0.5645, 0.7672, 0.2313, 0.7102, 0.2767, 0.2688, 0.2631, 0.3029, 0.1679, 0.7102, 0.2767, 0.7055, 0.3674, 0.2688, 0.5645, 0.2688, 0.2631, 0.2924, 0.3157, 0.6694, 0.3696, 0.6358, 0.4621, 0.2547, 0.4561, 0.4167, 0.7101, 0.7303, 0.6726, 0.7692, 0.8026, 0.4886, 0.8689, -0.0291, -1.15, 0.9709, -1.15, 0.9709, -0.1496, -0.0291, -0.1496, 0.3839, 0.8306, 0.8367, 0.8322, 0.8266, 0.7739, 0.3817, 0.7724, 0.3817, 0.7724, 0.8266, 0.7739, 0.7484, 0.6162, 0.3822, 0.6149, 0.1749, 0.1728, 0.328, 0.2069, 0.3313, 0.4519, 0.1439, 0.4257, -0.0291, -1.15, 0.9709, -1.15, 0.9709, -0.1496, -0.0291, -0.1496, 0.328, 0.2069, 0.8126, 0.2069, 0.9318, 0.4519, 0.3313, 0.4519, 0.723, 0.3453, 0.7633, 0.6369, 0.3758, 0.6579, 0.408, 0.318, 0.7633, 0.6369, 0.7663, 0.8022, 0.3549, 0.7947, 0.3758, 0.6579, 0.77, 0.1788, 0.723, 0.3453, 0.408, 0.318, 0.4216, 0.1724, -0.0291, -1.15, 0.9709, -1.15, 0.9709, -0.1496, -0.0291, -0.1496, -0.0291, -1.15, 0.9709, -1.15, 0.9709, -0.1496, -0.0291, -0.1496, -0.0291, -1.15, 0.9709, -1.15, 0.9709, -0.1496, -0.0291, -0.1496, -0.0291, -1.15, 0.9709, -1.15, 0.9709, -0.1496, -0.0291, -0.1496, -0.0291, -1.15, 0.9709, -1.15, 0.9709, -0.1496, -0.0291, -0.1496, -0.0291, -1.15, 0.9709, -1.15, 0.9709, -0.1496, -0.0291, -0.1496, -0.0291, -1.15, 0.9709, -1.15, 0.9709, -0.1496, -0.0291, -0.1496, -0.0291, -1.15, 0.9709, -1.15, 0.9709, -0.1496, -0.0291, -0.1496, -0.0291, -1.15, 0.9709, -1.15, 0.9709, -0.1496, -0.0291, -0.1496, -0.0291, -1.15, 0.9709, -1.15, 0.9709, -0.1496, -0.0291, -0.1496, -0.0291, -1.15, 0.9709, -1.15, 0.9709, -0.1496, -0.0291, -0.1496, -0.0291, -1.15, 0.9709, -1.15, 0.9709, -0.1496, -0.0291, -0.1496, -0.0291, -1.15, 0.9709, -1.15, 0.9709, -0.1496, -0.0291, -0.1496, -0.0291, -1.15, 0.9709, -1.15, 0.9709, -0.1496, -0.0291, -0.1496, -0.0291, -1.15, 0.9709, -1.15, 0.9709, -0.1496, -0.0291, -0.1496, -0.0291, -1.15, 0.9709, -1.15, 0.9709, -0.1496, -0.0291, -0.1496, -0.0291, -1.15, 0.9709, -1.15, 0.9709, -0.1496, -0.0291, -0.1496, -0.0291, -1.15, 0.9709, -1.15, 0.9709, -0.1496, -0.0291, -0.1496, -0.0291, -1.15, 0.9709, -1.15, 0.9709, -0.1496, -0.0291, -0.1496, -0.0291, -1.15, 0.9709, -1.15, 0.9709, -0.1496, -0.0291, -0.1496, -0.0291, -1.15, 0.9709, -1.15, 0.9709, -0.1496, -0.0291, -0.1496, -0.0291, -1.15, 0.9709, -1.15, 0.9709, -0.1496, -0.0291, -0.1496, -0.0291, -1.15, 0.9709, -1.15, 0.9709, -0.1496, -0.0291, -0.1496, -0.0291, -1.15, 0.9709, -1.15, 0.9709, -0.1496, -0.0291, -0.1496, -0.0291, -1.15, 0.9709, -1.15, 0.9709, -0.1496, -0.0291, -0.1496, -0.0291, -1.15, 0.9709, -1.15, 0.9709, -0.1496, -0.0291, -0.1496, -0.0291, -1.15, 0.9709, -1.15, 0.9709, -0.1496, -0.0291, -0.1496, -0.0291, -1.15, 0.9709, -1.15, 0.9709, -0.1496, -0.0291, -0.1496, -0.0291, -1.15, 0.9709, -1.15, 0.9709, -0.1496, -0.0291, -0.1496, -0.0291, -1.15, 0.9709, -1.15, 0.9709, -0.1496, -0.0291, -0.1496, -0.0291, -1.15, 0.9709, -1.15, 0.9709, -0.1496, -0.0291, -0.1496, -0.0291, -1.15, 0.9709, -1.15, 0.9709, -0.1496, -0.0291, -0.1496, -0.0291, -1.15, 0.9709, -1.15, 0.9709, -0.1496, -0.0291, -0.1496, -0.0291, -1.15, 0.9709, -1.15, 0.9709, -0.1496, -0.0291, -0.1496, -0.0291, -1.15, 0.9709, -1.15, 0.9709, -0.1496, -0.0291, -0.1496, -0.0291, -1.15, 0.9709, -1.15, 0.9709, -0.1496, -0.0291, -0.1496, -0.0291, -1.15, 0.9709, -1.15, 0.9709, -0.1496, -0.0291, -0.1496, -0.0291, -1.15, 0.9709, -1.15, 0.9709, -0.1496, -0.0291, -0.1496, -0.0291, -1.15, 0.9709, -1.15, 0.9709, -0.1496, -0.0291, -0.1496, -0.0291, -1.15, 0.9709, -1.15, 0.9709, -0.1496, -0.0291, -0.1496, -0.0291, -1.15, 0.9709, -1.15, 0.9709, -0.1496, -0.0291, -0.1496, -0.0291, -1.15, 0.9709, -1.15, 0.9709, -0.1496, -0.0291, -0.1496, -0.0291, -1.15, 0.9709, -1.15, 0.9709, -0.1496, -0.0291, -0.1496, -0.0291, -1.15, 0.9709, -1.15, 0.9709, -0.1496, -0.0291, -0.1496, -0.0291, -1.15, 0.9709, -1.15, 0.9709, -0.1496, -0.0291, -0.1496, -0.0291, -1.15, 0.9709, -1.15, 0.9709, -0.1496, -0.0291, -0.1496, -0.0291, -1.15, 0.9709, -1.15, 0.9709, -0.1496, -0.0291, -0.1496, -0.0291, -1.15, 0.9709, -1.15, 0.9709, -0.1496, -0.0291, -0.1496, -0.0291, -1.15, 0.9709, -1.15, 0.9709, -0.1496, -0.0291, -0.1496, -0.0291, -1.15, 0.9709, -1.15, 0.9709, -0.1496, -0.0291, -0.1496, -0.0291, -1.15, 0.9709, -1.15, 0.9709, -0.1496, -0.0291, -0.1496, -0.0291, -1.15, 0.9709, -1.15, 0.9709, -0.1496, -0.0291, -0.1496, -0.0291, -1.15, 0.9709, -1.15, 0.9709, -0.1496, -0.0291, -0.1496, -0.0291, -1.15, 0.9709, -1.15, 0.9709, -0.1496, -0.0291, -0.1496, -0.0291, -1.15, 0.9709, -1.15, 0.9709, -0.1496, -0.0291, -0.1496, -0.0291, -1.15, 0.9709, -1.15, 0.9709, -0.1496, -0.0291, -0.1496, -0.0291, -1.15, 0.9709, -1.15, 0.9709, -0.1496, -0.0291, -0.1496, -0.0291, -1.15, 0.9709, -1.15, 0.9709, -0.1496, -0.0291, -0.1496, -0.0291, -1.15, 0.9709, -1.15, 0.9709, -0.1496, -0.0291, -0.1496, -0.0291, -1.15, 0.9709, -1.15, 0.9709, -0.1496, -0.0291, -0.1496, -0.0291, -1.15, 0.9709, -1.15, 0.9709, -0.1496, -0.0291, -0.1496, -0.0291, -1.15, 0.9709, -1.15, 0.9709, -0.1496, -0.0291, -0.1496, -0.0291, -1.15, 0.9709, -1.15, 0.9709, -0.1496, -0.0291, -0.1496, -0.0291, -1.15, 0.9709, -1.15, 0.9709, -0.1496, -0.0291, -0.1496, 0.3822, 0.6149, 0.7484, 0.6162, 0.74, 0.569, 0.3777, 0.568, 0.3777, 0.568, 0.74, 0.569, 0.6986, 0.4855, 0.3779, 0.4846, 0.3779, 0.4846, 0.6986, 0.4855, 0.6916, 0.4442, 0.3738, 0.4436, 0.2547, 0.4561, 0.6358, 0.4621, 0.7411, 0.53, 0.296, 0.5171, 0.296, 0.5171, 0.7411, 0.53, 0.7411, 0.6153, 0.3871, 0.6547, 0.3871, 0.6547, 0.7411, 0.6153, 0.7303, 0.6726, 0.4167, 0.7101, 0.4271, 0.107, 0.7027, 0.1876, 0.6965, 0.2328, 0.4077, 0.148, 0.4077, 0.148, 0.6965, 0.2328, 0.6905, 0.313, 0.3089, 0.2584, 0.3089, 0.2584, 0.6905, 0.313, 0.6694, 0.3696, 0.2924, 0.3157, -0.0291, -1.15, 0.9709, -1.15, 0.9709, -0.1496, -0.0291, -0.1496, -0.0291, -1.15, 0.9709, -1.15, 0.9709, -0.1496, -0.0291, -0.1496, -0.0291, -1.15, 0.9709, -1.15, 0.9709, -0.1496, -0.0291, -0.1496, -0.0291, -1.15, 0.9709, -1.15, 0.9709, -0.1496, -0.0291, -0.1496, -0.0291, -1.15, 0.9709, -1.15, 0.9709, -0.1496, -0.0291, -0.1496, -0.0291, -1.15, 0.9709, -1.15, 0.9709, -0.1496, -0.0291, -0.1496, -0.0291, -1.15, 0.9709, -1.15, 0.9709, -0.1496, -0.0291, -0.1496, -0.0291, -1.15, 0.9709, -1.15, 0.9709, -0.1496, -0.0291, -0.1496, -0.0291, -1.15, 0.9709, -1.15, 0.9709, -0.1496, -0.0291, -0.1496, -0.0291, -1.15, 0.9709, -1.15, 0.9709, -0.1496, -0.0291, -0.1496, -0.0291, -1.15, 0.9709, -1.15, 0.9709, -0.1496, -0.0291, -0.1496, -0.0291, -1.15, 0.9709, -1.15, 0.9709, -0.1496, -0.0291, -0.1496, -0.0291, -1.15, 0.9709, -1.15, 0.9709, -0.1496, -0.0291, -0.1496, -0.0291, -1.15, 0.9709, -1.15, 0.9709, -0.1496, -0.0291, -0.1496, -0.0291, -1.15, 0.9709, -1.15, 0.9709, -0.1496, -0.0291, -0.1496, -0.0291, -1.15, 0.9709, -1.15, 0.9709, -0.1496, -0.0291, -0.1496, -0.0291, -1.15, 0.9709, -1.15, 0.9709, -0.1496, -0.0291, -0.1496, -0.0291, -1.15, 0.9709, -1.15, 0.9709, -0.1496, -0.0291, -0.1496, -0.0291, -1.15, 0.9709, -1.15, 0.9709, -0.1496, -0.0291, -0.1496, -0.0291, -1.15, 0.9709, -1.15, 0.9709, -0.1496, -0.0291, -0.1496, -0.0291, -1.15, 0.9709, -1.15, 0.9709, -0.1496, -0.0291, -0.1496, -0.0291, -1.15, 0.9709, -1.15, 0.9709, -0.1496, -0.0291, -0.1496, -0.0291, -1.15, 0.9709, -1.15, 0.9709, -0.1496, -0.0291, -0.1496, -0.0291, -1.15, 0.9709, -1.15, 0.9709, -0.1496, -0.0291, -0.1496, -0.0291, -1.15, 0.9709, -1.15, 0.9709, -0.1496, -0.0291, -0.1496, -0.0291, -1.15, 0.9709, -1.15, 0.9709, -0.1496, -0.0291, -0.1496, -0.0291, -1.15, 0.9709, -1.15, 0.9709, -0.1496, -0.0291, -0.1496, -0.0291, -1.15, 0.9709, -1.15, 0.9709, -0.1496, -0.0291, -0.1496, -0.0291, -1.15, 0.9709, -1.15, 0.9709, -0.1496, -0.0291, -0.1496, -0.0291, -1.15, 0.9709, -1.15, 0.9709, -0.1496, -0.0291, -0.1496, -0.0291, -1.15, 0.9709, -1.15, 0.9709, -0.1496, -0.0291, -0.1496, -0.0291, -1.15, 0.9709, -1.15, 0.9709, -0.1496, -0.0291, -0.1496, -0.0291, -1.15, 0.9709, -1.15, 0.9709, -0.1496, -0.0291, -0.1496, -0.0291, -1.15, 0.9709, -1.15, 0.9709, -0.1496, -0.0291, -0.1496, -0.0291, -1.15, 0.9709, -1.15, 0.9709, -0.1496, -0.0291, -0.1496, -0.0291, -1.15, 0.9709, -1.15, 0.9709, -0.1496, -0.0291, -0.1496, -0.0291, -1.15, 0.9709, -1.15, 0.9709, -0.1496, -0.0291, -0.1496, -0.0291, -1.15, 0.9709, -1.15, 0.9709, -0.1496, -0.0291, -0.1496, -0.0291, -1.15, 0.9709, -1.15, 0.9709, -0.1496, -0.0291, -0.1496, -0.0291, -1.15, 0.9709, -1.15, 0.9709, -0.1496, -0.0291, -0.1496, -0.0291, -1.15, 0.9709, -1.15, 0.9709, -0.1496, -0.0291, -0.1496, -0.0291, -1.15, 0.9709, -1.15, 0.9709, -0.1496, -0.0291, -0.1496, -0.0291, -1.15, 0.9709, -1.15, 0.9709, -0.1496, -0.0291, -0.1496, -0.0291, -1.15, 0.9709, -1.15, 0.9709, -0.1496, -0.0291, -0.1496, -0.0291, -1.15, 0.9709, -1.15, 0.9709, -0.1496, -0.0291, -0.1496, -0.0291, -1.15, 0.9709, -1.15, 0.9709, -0.1496, -0.0291, -0.1496, -0.0291, -1.15, 0.9709, -1.15, 0.9709, -0.1496, -0.0291, -0.1496, -0.0291, -1.15, 0.9709, -1.15, 0.9709, -0.1496, -0.0291, -0.1496, -0.0291, -1.15, 0.9709, -1.15, 0.9709, -0.1496, -0.0291, -0.1496, -0.0291, -1.15, 0.9709, -1.15, 0.9709, -0.1496, -0.0291, -0.1496, -0.0291, -1.15, 0.9709, -1.15, 0.9709, -0.1496, -0.0291, -0.1496, -0.0291, -1.15, 0.9709, -1.15, 0.9709, -0.1496, -0.0291, -0.1496, -0.0291, -1.15, 0.9709, -1.15, 0.9709, -0.1496, -0.0291, -0.1496, -0.0291, -1.15, 0.9709, -1.15, 0.9709, -0.1496, -0.0291, -0.1496, -0.0291, -1.15, 0.9709, -1.15, 0.9709, -0.1496, -0.0291, -0.1496, -0.0291, -1.15, 0.9709, -1.15, 0.9709, -0.1496, -0.0291, -0.1496, -0.0291, -1.15, 0.9709, -1.15, 0.9709, -0.1496, -0.0291, -0.1496, -0.0291, -1.15, 0.9709, -1.15, 0.9709, -0.1496, -0.0291, -0.1496, -0.0291, -1.15, 0.9709, -1.15, 0.9709, -0.1496, -0.0291, -0.1496, -0.0291, -1.15, 0.9709, -1.15, 0.9709, -0.1496, -0.0291, -0.1496, -0.0291, -1.15, 0.9709, -1.15, 0.9709, -0.1496, -0.0291, -0.1496, -0.0291, -1.15, 0.9709, -1.15, 0.9709, -0.1496, -0.0291, -0.1496, -0.0291, -1.15, 0.9709, -1.15, 0.9709, -0.1496, -0.0291, -0.1496, -0.0291, -1.15, 0.9709, -1.15, 0.9709, -0.1496, -0.0291, -0.1496, -0.0291, -1.15, 0.9709, -1.15, 0.9709, -0.1496, -0.0291, -0.1496, -0.0291, -1.15, 0.9709, -1.15, 0.9709, -0.1496, -0.0291, -0.1496, -0.0291, -1.15, 0.9709, -1.15, 0.9709, -0.1496, -0.0291, -0.1496, -0.0291, -1.15, 0.9709, -1.15, 0.9709, -0.1496, -0.0291, -0.1496, -0.0291, -1.15, 0.9709, -1.15, 0.9709, -0.1496, -0.0291, -1.15, 0.9709, -1.15, 0.9709, -0.1496, -0.0291, -1.15, 0.9709, -1.15, 0.9709, -0.1496, -0.0291, -1.15, 0.9709, -1.15, 0.9709, -0.1496, -0.0291, -1.15, 0.9709, -1.15, 0.9709, -0.1496, -0.0291, -0.1496, -0.0291, -1.15, 0.9709, -1.15, 0.9709, -0.1496, -0.0291, -1.15, 0.9709, -1.15, 0.9709, -0.1496, -0.0291, -1.15, 0.9709, -1.15, 0.9709, -0.1496, -0.0291, -1.15, 0.9709, -1.15, 0.9709, -0.1496, -0.0291, -1.15, 0.9709, -1.15, 0.9709, -0.1496, -0.0291, -0.1496, -0.0291, -1.15, 0.9709, -1.15, 0.9709, -0.1496, -0.0291, -0.1496, -0.0291, -1.15, 0.9709, -1.15, 0.9709, -0.1496, -0.0291, -0.1496, -0.0291, -1.15, 0.9709, -1.15, 0.9709, -0.1496, -0.0291, -0.1496, -0.0291, -1.15, 0.9709, -1.15, 0.9709, -0.1496, -0.0291, -0.1496, -0.0291, -1.15, 0.9709, -1.15, 0.9709, -0.1496, -0.0291, -0.1496, -0.0291, -1.15, 0.9709, -1.15, 0.9709, -0.1496, -0.0291, -0.1496, -0.0291, -1.15, 0.9709, -1.15, 0.9709, -0.1496, -0.0291, -0.1496, -0.0291, -1.15, 0.9709, -1.15, 0.9709, -0.1496, -0.0291, -0.1496, -0.0291, -1.15, 0.9709, -1.15, 0.9709, -0.1496, -0.0291, -0.1496, -0.0291, -1.15, 0.9709, -1.15, 0.9709, -0.1496, -0.0291, -0.1496, -0.0291, -1.15, 0.9709, -1.15, 0.9709, -0.1496, -0.0291, -0.1496, -0.0291, -1.15, 0.9709, -1.15, 0.9709, -0.1496, -0.0291, -0.1496, -0.0291, -1.15, 0.9709, -1.15, 0.9709, -0.1496, -0.0291, -0.1496, -0.0291, -1.15, 0.9709, -1.15, 0.9709, -0.1496, -0.0291, -0.1496, -0.0291, -1.15, 0.9709, -1.15, 0.9709, -0.1496, -0.0291, -0.1496, -0.0291, -1.15, 0.9709, -1.15, 0.9709, -0.1496, -0.0291, -0.1496, -0.0291, -1.15, 0.9709, -1.15, 0.9709, -0.1496, -0.0291, -0.1496, -0.0291, -1.15, 0.9709, -1.15, 0.9709, -0.1496, -0.0291, -0.1496, -0.0291, -1.15, 0.9709, -1.15, 0.9709, -0.1496, -0.0291, -0.1496, -0.0291, -1.15, 0.9709, -1.15, 0.9709, -0.1496, -0.0291, -0.1496, -0.0291, -1.15, 0.9709, -1.15, 0.9709, -0.1496, -0.0291, -0.1496, -0.0291, -1.15, 0.9709, -1.15, 0.9709, -0.1496, -0.0291, -0.1496, -0.0291, -1.15, 0.9709, -1.15, 0.9709, -0.1496, -0.0291, -0.1496, -0.0291, -1.15, 0.9709, -1.15, 0.9709, -0.1496, -0.0291, -0.1496, -0.0291, -1.15, 0.9709, -1.15, 0.9709, -0.1496, -0.0291, -0.1496, -0.0291, -1.15, 0.9709, -1.15, 0.9709, -0.1496, -0.0291, -0.1496, -0.0291, -1.15, 0.9709, -1.15, 0.9709, -0.1496, -0.0291, -0.1496, -0.0291, -1.15, 0.9709, -1.15, 0.9709, -0.1496, -0.0291, -0.1496, -0.0291, -1.15, 0.9709, -1.15, 0.9709, -0.1496, -0.0291, -0.1496, -0.0291, -1.15, 0.9709, -1.15, 0.9709, -0.1496, -0.0291, -0.1496, -0.0291, -1.15, 0.9709, -1.15, 0.9709, -0.1496, -0.0291, -0.1496, -0.0291, -1.15, 0.9709, -1.15, 0.9709, -0.1496, -0.0291, -0.1496, -0.0291, -1.15, 0.9709, -1.15, 0.9709, -0.1496, -0.0291, -0.1496, -0.0291, -1.15, 0.9709, -1.15, 0.9709, -0.1496, -0.0291, -0.1496, -0.0291, -1.15, 0.9709, -1.15, 0.9709, -0.1496, -0.0291, -0.1496, -0.0291, -1.15, 0.9709, -1.15, 0.9709, -0.1496, -0.0291, -0.1496, -0.0291, -1.15, 0.9709, -1.15, 0.9709, -0.1496, -0.0291, -0.1496, -0.0291, -1.15, 0.9709, -1.15, 0.9709, -0.1496, -0.0291, -0.1496, -0.0291, -1.15, 0.9709, -1.15, 0.9709, -0.1496, -0.0291, -0.1496, -0.0291, -1.15, 0.9709, -1.15, 0.9709, -0.1496, -0.0291, -0.1496, -0.0291, -1.15, 0.9709, -1.15, 0.9709, -0.1496, -0.0291, -0.1496, -0.0291, -1.15, 0.9709, -1.15, 0.9709, -0.1496, -0.0291, -0.1496, -0.0291, -1.15, 0.9709, -1.15, 0.9709, -0.1496, -0.0291, -0.1496, -0.0291, -1.15, 0.9709, -1.15, 0.9709, -0.1496, -0.0291, -0.1496, -0.0291, -1.15, 0.9709, -1.15, 0.9709, -0.1496, -0.0291, -0.1496, -0.0291, -1.15, 0.9709, -1.15, 0.9709, -0.1496, -0.0291, -0.1496, -0.0291, -1.15, 0.9709, -1.15, 0.9709, -0.1496, -0.0291, -0.1496, -0.0291, -1.15, 0.9709, -1.15, 0.9709, -0.1496, -0.0291, -0.1496, -0.0291, -1.15, 0.9709, -1.15, 0.9709, -0.1496, -0.0291, -0.1496, -0.0291, -1.15, 0.9709, -1.15, 0.9709, -0.1496, -0.0291, -0.1496, -0.0291, -1.15, 0.9709, -1.15, 0.9709, -0.1496, -0.0291, -0.1496, -0.0291, -1.15, 0.9709, -1.15, 0.9709, -0.1496, -0.0291, -0.1496, -0.0291, -1.15, 0.9709, -1.15, 0.9709, -0.1496, -0.0291, -0.1496, -0.0291, -1.15, 0.9709, -1.15, 0.9709, -0.1496, -0.0291, -0.1496, -0.0291, -1.15, 0.9709, -1.15, 0.9709, -0.1496, -0.0291, -0.1496, -0.0291, -1.15, 0.9709, -1.15, 0.9709, -0.1496, -0.0291, -0.1496, -0.0291, -1.15, 0.9709, -1.15, 0.9709, -0.1496, -0.0291, -0.1496, -0.0291, -1.15, 0.9709, -1.15, 0.9709, -0.1496, -0.0291, -0.1496, -0.0291, -1.15, 0.9709, -1.15, 0.9709, -0.1496, -0.0291, -0.1496, -0.0291, -1.15, 0.9709, -1.15, 0.9709, -0.1496, -0.0291, -0.1496, -0.0291, -1.15, 0.9709, -1.15, 0.9709, -0.1496, -0.0291, -0.1496, -0.0291, -1.15, 0.9709, -1.15, 0.9709, -0.1496, -0.0291, -0.1496, -0.0291, -1.15, 0.9709, -1.15, 0.9709, -0.1496, -0.0291, -0.1496, -0.0291, -1.15, 0.9709, -1.15, 0.9709, -0.1496, -0.0291, -0.1496, -0.0291, -1.15, 0.9709, -1.15, 0.9709, -0.1496, -0.0291, -0.1496, -0.0291, -1.15, 0.9709, -1.15, 0.9709, -0.1496, -0.0291, -0.1496, -0.0291, -1.15, 0.9709, -1.15, 0.9709, -0.1496, -0.0291, -0.1496, -0.0291, -1.15, 0.9709, -1.15, 0.9709, -0.1496, -0.0291, -0.1496, -0.0291, -1.15, 0.9709, -1.15, 0.9709, -0.1496, -0.0291, -0.1496, -0.0291, -1.15, 0.9709, -1.15, 0.9709, -0.1496, -0.0291, -0.1496, -0.0291, -1.15, 0.9709, -1.15, 0.9709, -0.1496, -0.0291, -0.1496, -0.0291, -1.15, 0.9709, -1.15, 0.9709, -0.1496, -0.0291, -0.1496, -0.0291, -1.15, 0.9709, -1.15, 0.9709, -0.1496, -0.0291, -0.1496, -0.0291, -1.15, 0.9709, -1.15, 0.9709, -0.1496, -0.0291, -0.1496, -0.0291, -1.15, 0.9709, -1.15, 0.9709, -0.1496, -0.0291, -0.1496, -0.0291, -1.15, 0.9709, -1.15, 0.9709, -0.1496, -0.0291, -0.1496, -0.0291, -1.15, 0.9709, -1.15, 0.9709, -0.1496, -0.0291, -0.1496, -0.0291, -1.15, 0.9709, -1.15, 0.9709, -0.1496, -0.0291, -0.1496, -0.0291, -1.15, 0.9709, -1.15, 0.9709, -0.1496, -0.0291, -0.1496, -0.0291, -1.15, 0.9709, -1.15, 0.9709, -0.1496, -0.0291, -0.1496, -0.0291, -1.15, 0.9709, -1.15, 0.9709, -0.1496, -0.0291, -0.1496, -0.0291, -1.15, 0.9709, -1.15, 0.9709, -0.1496, -0.0291, -0.1496, -0.0291, -1.15, 0.9709, -1.15, 0.9709, -0.1496, -0.0291, -0.1496, -0.0291, -1.15, 0.9709, -1.15, 0.9709, -0.1496, -0.0291, -0.1496, -0.0291, -1.15, 0.9709, -1.15, 0.9709, -0.1496, -0.0291, -0.1496, -0.0291, -1.15, 0.9709, -1.15, 0.9709, -0.1496, -0.0291, -0.1496, -0.0291, -1.15, 0.9709, -1.15, 0.9709, -0.1496, -0.0291, -0.1496, -0.0291, -1.15, 0.9709, -1.15, 0.9709, -0.1496, -0.0291, -0.1496, -0.0291, -1.15, 0.9709, -1.15, 0.9709, -0.1496, -0.0291, -0.1496, -0.0291, -1.15, 0.9709, -1.15, 0.9709, -0.1496, -0.0291, -0.1496, -0.0291, -1.15, 0.9709, -1.15, 0.9709, -0.1496, -0.0291, -0.1496, -0.0291, -1.15, 0.9709, -1.15, 0.9709, -0.1496, -0.0291, -0.1496, -0.0291, -1.15, 0.9709, -1.15, 0.9709, -0.1496, -0.0291, -0.1496, -0.0291, -1.15, 0.9709, -1.15, 0.9709, -0.1496, -0.0291, -0.1496, -0.0291, -1.15, 0.9709, -1.15, 0.9709, -0.1496, -0.0291, -0.1496, -0.0291, -1.15, 0.9709, -1.15, 0.9709, -0.1496, -0.0291, -0.1496, -0.0291, -1.15, 0.9709, -1.15, 0.9709, -0.1496, -0.0291, -0.1496, -0.0291, -1.15, 0.9709, -1.15, 0.9709, -0.1496, -0.0291, -0.1496, -0.0291, -1.15, 0.9709, -1.15, 0.9709, -0.1496, -0.0291, -0.1496, -0.0291, -1.15, 0.9709, -1.15, 0.9709, -0.1496, -0.0291, -0.1496, -0.0291, -1.15, 0.9709, -1.15, 0.9709, -0.1496, -0.0291, -0.1496, -0.0291, -1.15, 0.9709, -1.15, 0.9709, -0.1496, -0.0291, -0.1496, -0.0291, -1.15, 0.9709, -1.15, 0.9709, -0.1496, -0.0291, -0.1496, -0.0291, -1.15, 0.9709, -1.15, 0.9709, -0.1496, -0.0291, -0.1496, -0.0291, -1.15, 0.9709, -1.15, 0.9709, -0.1496, -0.0291, -0.1496, -0.0291, -1.15, 0.9709, -1.15, 0.9709, -0.1496, -0.0291, -0.1496, -0.0291, -1.15, 0.9709, -1.15, 0.9709, -0.1496, -0.0291, -0.1496, -0.0291, -1.15, 0.9709, -1.15, 0.9709, -0.1496, -0.0291, -0.1496, -0.0291, -1.15, 0.9709, -1.15, 0.9709, -0.1496, -0.0291, -0.1496, -0.0291, -1.15, 0.9709, -1.15, 0.9709, -0.1496, -0.0291, -0.1496, -0.0291, -1.15, 0.9709, -1.15, 0.9709, -0.1496, -0.0291, -0.1496, -0.0291, -1.15, 0.9709, -1.15, 0.9709, -0.1496, -0.0291, -0.1496, -0.0291, -1.15, 0.9709, -1.15, 0.9709, -0.1496, -0.0291, -0.1496, -0.0291, -1.15, 0.9709, -1.15, 0.9709, -0.1496, -0.0291, -0.1496, -0.0291, -1.15, 0.9709, -1.15, 0.9709, -0.1496, -0.0291, -0.1496, -0.0291, -1.15, 0.9709, -1.15, 0.9709, -0.1496, -0.0291, -0.1496, -0.0291, -1.15, 0.9709, -1.15, 0.9709, -0.1496, -0.0291, -0.1496, -0.0291, -1.15, 0.9709, -1.15, 0.9709, -0.1496, -0.0291, -0.1496, -0.0291, -1.15, 0.9709, -1.15, 0.9709, -0.1496, -0.0291, -0.1496, -0.0291, -1.15, 0.9709, -1.15, 0.9709, -0.1496, -0.0291, -0.1496, -0.0291, -1.15, 0.9709, -1.15, 0.9709, -0.1496, -0.0291, -0.1496, -0.0291, -1.15, 0.9709, -1.15, 0.9709, -0.1496, -0.0291, -0.1496, -0.0291, -1.15, 0.9709, -1.15, 0.9709, -0.1496, -0.0291, -0.1496, -0.0291, -1.15, 0.9709, -1.15, 0.9709, -0.1496, -0.0291, -0.1496, -0.0291, -1.15, 0.9709, -1.15, 0.9709, -0.1496, -0.0291, -0.1496, -0.0291, -1.15, 0.9709, -1.15, 0.9709, -0.1496, -0.0291, -0.1496, -0.0291, -1.15, 0.9709, -1.15, 0.9709, -0.1496, -0.0291, -0.1496, -0.0291, -1.15, 0.9709, -1.15, 0.9709, -0.1496, -0.0291, -0.1496, -0.0291, -1.15, 0.9709, -1.15, 0.9709, -0.1496, -0.0291, -0.1496, -0.0291, -1.15, 0.9709, -1.15, 0.9709, -0.1496, -0.0291, -0.1496, 0.9709, -0.6496, -0.0291, -0.1496, -0.0291, -1.15, 0.9709, -1.15, 0.9709, -0.9829, -0.0291, -1.15, 0.9709, -0.3163, 0.9709, -0.1496, -0.0291, -0.1496, 0.9709, -0.9829, 0.9709, -0.8163, -0.0291, -1.15, 0.9709, -0.4829, 0.9709, -0.3163, -0.0291, -0.1496, 0.9709, -0.8163, 0.9709, -0.6496, -0.0291, -1.15, 0.9709, -0.6496, 0.9709, -0.4829, -0.0291, -0.1496, 0.9709, -0.6496, -0.0291, -0.1496, -0.0291, -1.15, 0.9709, -1.15, 0.9709, -0.9829, -0.0291, -1.15, 0.9709, -0.3163, 0.9709, -0.1496, -0.0291, -0.1496, 0.9709, -0.9829, 0.9709, -0.8163, -0.0291, -1.15, 0.9709, -0.4829, 0.9709, -0.3163, -0.0291, -0.1496, 0.9709, -0.8163, 0.9709, -0.6496, -0.0291, -1.15, 0.9709, -0.6496, 0.9709, -0.4829, -0.0291, -0.1496, 0.9709, -1.15, 0.9709, -0.9829, -0.0291, -0.9829, -0.0291, -1.15, 0.9709, -0.9829, 0.9709, -0.8163, -0.0291, -0.8163, -0.0291, -0.9829, 0.9709, -0.8163, 0.9709, -0.6496, -0.0291, -0.6496, -0.0291, -0.8163, 0.9709, -0.6496, 0.9709, -0.4829, -0.0291, -0.4829, -0.0291, -0.6496, 0.9709, -0.4829, 0.9709, -0.3163, -0.0291, -0.3163, -0.0291, -0.4829, 0.9709, -0.3163, 0.9709, -0.1496, -0.0291, -0.1496, -0.0291, -0.3163])
me_plane.materials.append(mat_hull)
me_plane.materials.append(mat_plates)
me_plane.materials.append(mat_gun_cover)
me_plane.materials.append(mat_gun_bare)
me_plane.materials.append(mat_window)
me_plane.use_remesh_preserve_volume = False
me_plane.use_remesh_preserve_attributes = False
me_plane.use_mirror_vertex_groups = False
me_plane.update()

# ---- objects
ob_cam_top = bpy.data.objects.new('_Cam-Top', cam_camera_001)
ob_lamp_001 = bpy.data.objects.new('_Lamp.001', light_lamp_001)
ob_weapon_2 = bpy.data.objects.new('!Weapon_2', me_plane_003)
ob_weapon_1 = bpy.data.objects.new('!Weapon_1', me_plane_002)
ob_wingdetail = bpy.data.objects.new('Wingdetail', me_plane_001)
ob_nosedetail = bpy.data.objects.new('Nosedetail', me_cube_002)
ob_antennas = bpy.data.objects.new('Antennas', me_cube_001)
ob_basic_detail = bpy.data.objects.new('Basic Detail', me_cube)
ob_base = bpy.data.objects.new('Base', me_plane)
ob_lamp = bpy.data.objects.new('_Lamp', light_lamp)
ob_cam_pose = bpy.data.objects.new('_Cam-Pose', cam_camera)

# ---- transforms, parenting, visibility, modifiers, constraints
ob_cam_top.location = (0.0, 0.473, 8.699)
ob_cam_top.lineart.crease_threshold = 0.0
ob_lamp_001.location = (-1.097, -0.1584, -16.21)
ob_lamp_001.rotation_euler = (3.221, 0.01817, 1.363)
ob_lamp_001.lock_rotations_4d = False
ob_lamp_001.empty_display_type = 'ARROWS'
ob_lamp_001.color = (0.0, 0.0, 0.0, 0.0)
ob_lamp_001.lineart.crease_threshold = 0.0
ob_weapon_2.location = (0.0, 0.0, 0.0)
ob_weapon_2.lineart.crease_threshold = 0.0
_m = ob_weapon_2.modifiers.new('EdgeSplit', 'EDGE_SPLIT')
_m.use_edge_sharp = False
_m = ob_weapon_2.modifiers.new('Mirror', 'MIRROR')
_m.use_clip = True
ob_weapon_1.location = (0.0, 0.0, 0.0)
ob_weapon_1.lineart.crease_threshold = 0.0
_m = ob_weapon_1.modifiers.new('EdgeSplit', 'EDGE_SPLIT')
_m.use_edge_sharp = False
_m = ob_weapon_1.modifiers.new('Mirror', 'MIRROR')
_m.use_clip = True
ob_wingdetail.location = (0.0, 0.0, 0.0)
ob_wingdetail.lineart.crease_threshold = 0.0
_m = ob_wingdetail.modifiers.new('EdgeSplit', 'EDGE_SPLIT')
_m.use_edge_sharp = False
_m = ob_wingdetail.modifiers.new('Mirror', 'MIRROR')
_m.use_clip = True
ob_nosedetail.location = (0.0, 0.0, 0.0)
ob_nosedetail.lineart.crease_threshold = 0.0
_m = ob_nosedetail.modifiers.new('Mirror', 'MIRROR')
_m.use_clip = True
_m = ob_nosedetail.modifiers.new('Subsurf', 'SUBSURF')
_m.uv_smooth = 'PRESERVE_CORNERS'
_m.quality = 2
_m.levels = 2
_m.show_only_control_edges = False
_m = ob_nosedetail.modifiers.new('Solidify', 'SOLIDIFY')
_m.thickness = 0.06
_m.nonmanifold_thickness_mode = 'FIXED'
_m.nonmanifold_merge_threshold = 0.0003
ob_antennas.location = (0.0, 0.0, 0.0)
ob_antennas.lineart.crease_threshold = 0.0
_m = ob_antennas.modifiers.new('Mirror', 'MIRROR')
_m = ob_antennas.modifiers.new('Array', 'ARRAY')
_m.count = 9
_m.constant_offset_displace = (0.0, 0.0, 0.0)
_m.relative_offset_displace = (0.0, 1.4, 0.0)
ob_basic_detail.location = (0.0, 0.0, 0.0)
ob_basic_detail.lineart.crease_threshold = 0.0
_m = ob_basic_detail.modifiers.new('Mirror', 'MIRROR')
ob_base.location = (0.0, 0.0, 0.0)
ob_base.lineart.crease_threshold = 0.0
_m = ob_base.modifiers.new('EdgeSplit', 'EDGE_SPLIT')
_m.use_edge_sharp = False
_m = ob_base.modifiers.new('Mirror', 'MIRROR')
_m.use_clip = True
ob_lamp.location = (-0.899, -0.08041, 13.94)
ob_lamp.rotation_euler = (-0.0646, 0.005374, 1.778)
ob_lamp.lock_rotations_4d = False
ob_lamp.empty_display_type = 'ARROWS'
ob_lamp.color = (0.0, 0.0, 0.0, 0.0)
ob_lamp.lineart.crease_threshold = 0.0
ob_cam_pose.location = (3.817, 3.403, 4.559)
ob_cam_pose.rotation_euler = (7.055, 0.2228, 8.411)
ob_cam_pose.lock_rotations_4d = False
ob_cam_pose.empty_display_type = 'ARROWS'
ob_cam_pose.color = (0.0, 0.0, 0.0, 0.0)
ob_cam_pose.display_type = 'WIRE'
ob_cam_pose.lineart.crease_threshold = 0.0

# ---- collection membership
col_collection_1.objects.link(ob_cam_top)
col_collection_1.objects.link(ob_lamp_001)
col_collection_1.objects.link(ob_weapon_2)
col_collection_1.objects.link(ob_weapon_1)
col_collection_1.objects.link(ob_wingdetail)
col_collection_1.objects.link(ob_nosedetail)
col_collection_1.objects.link(ob_antennas)
col_collection_1.objects.link(ob_basic_detail)
col_collection_1.objects.link(ob_base)
col_collection_1.objects.link(ob_lamp)
col_collection_1.objects.link(ob_cam_pose)

# ---- scene / render settings (as saved in the file)
scene.camera = ob_cam_top
scene.frame_start = 1; scene.frame_end = 250; scene.frame_set(1)
scene.render.engine = 'BLENDER_EEVEE_NEXT'
scene.render.image_settings.color_mode = 'RGB'
scene.render.image_settings.compression = 90
scene.render.resolution_x = 1280
scene.render.resolution_y = 1024
scene.render.fps = 30
scene.render.dither_intensity = 0.0
scene.render.bake_margin = 2
scene.render.bake_bias = 0.0
scene.cycles.use_denoising = False
scene.cycles.samples = 10
scene.cycles.sampling_pattern = 'TABULATED_SOBOL'
scene.cycles.light_sampling_threshold = 0.0
scene.cycles.use_adaptive_sampling = False
scene.cycles.use_light_tree = False
scene.cycles.blur_glossy = 0.0
scene.cycles.volume_bounces = 1
scene.cycles.pixel_filter_type = 'GAUSSIAN'
scene.cycles.sample_clamp_indirect = 0.0
scene.view_settings.view_transform = 'Standard'
bpy.context.view_layer.update()
